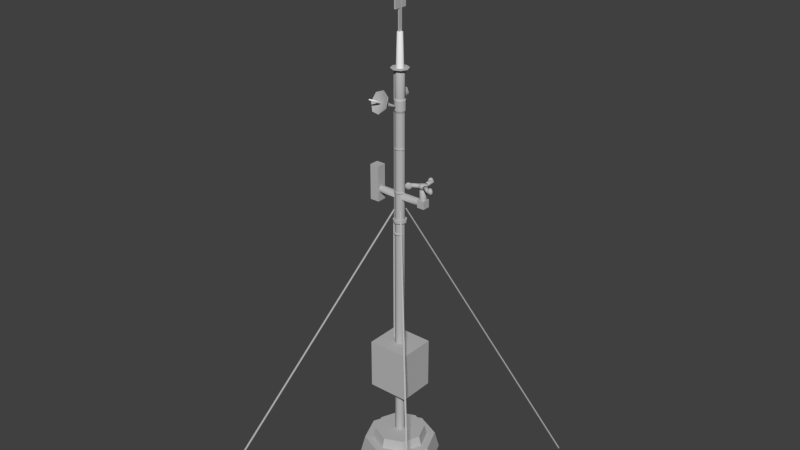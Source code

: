 # Source: weather_station.blend  (saved by Blender 2.75.0; exported with 4.5.12 LTS)
import bpy
from mathutils import Matrix  # noqa: F401  (used for matrix-valued properties, if any)

bpy.ops.wm.read_factory_settings(use_empty=True)
scene = bpy.context.scene
scene.name = 'Scene'

# ---- collections
col_collection_1 = bpy.data.collections.new('Collection 1'); scene.collection.children.link(col_collection_1)

# ---- materials (node trees are filled in below, after node groups)
mat_metal_pipe_1 = bpy.data.materials.new('metal_pipe_1')
mat_metal_pipe_1.alpha_threshold = 0.0
mat_metal_pipe_1.use_transparent_shadow = False
mat_metal_pipe_1.diffuse_color = (0.4869, 0.4869, 0.4869, 1.0)
mat_metal_pipe_1.specular_color = (0.3588, 0.3588, 0.3588)
mat_metal_pipe_1.roughness = 0.5
mat_metal_pipe_1.specular_intensity = 0.2133
mat_brickwall = bpy.data.materials.new('brickwall')
mat_brickwall.alpha_threshold = 0.0
mat_brickwall.use_transparent_shadow = False
mat_brickwall.diffuse_color = (0.1523, 0.1523, 0.1523, 1.0)
mat_brickwall.specular_color = (0.3588, 0.3588, 0.3588)
mat_brickwall.roughness = 0.5
mat_brickwall.specular_intensity = 0.2133
mat_metal_plates = bpy.data.materials.new('metal_plates')
mat_metal_plates.alpha_threshold = 0.0
mat_metal_plates.use_transparent_shadow = False
mat_metal_plates.diffuse_color = (0.4869, 0.4869, 0.4869, 1.0)
mat_metal_plates.specular_color = (0.3588, 0.3588, 0.3588)
mat_metal_plates.roughness = 0.5
mat_metal_plates.specular_intensity = 0.2133
mat_concrete = bpy.data.materials.new('concrete')
mat_concrete.alpha_threshold = 0.0
mat_concrete.use_transparent_shadow = False
mat_concrete.diffuse_color = (0.7874, 0.7874, 0.7874, 1.0)
mat_concrete.specular_color = (0.814, 0.814, 0.814)
mat_concrete.roughness = 0.5
mat_concrete.specular_intensity = 0.2133
mat_metal_orange = bpy.data.materials.new('metal_orange')
mat_metal_orange.alpha_threshold = 0.0
mat_metal_orange.use_transparent_shadow = False
mat_metal_orange.diffuse_color = (0.4869, 0.4869, 0.4869, 1.0)
mat_metal_orange.specular_color = (0.3588, 0.3588, 0.3588)
mat_metal_orange.roughness = 0.5
mat_metal_orange.specular_intensity = 0.2133
mat_dirty_metal = bpy.data.materials.new('dirty_metal')
mat_dirty_metal.alpha_threshold = 0.0
mat_dirty_metal.use_transparent_shadow = False
mat_dirty_metal.diffuse_color = (0.4869, 0.4869, 0.4869, 1.0)
mat_dirty_metal.specular_color = (0.3588, 0.3588, 0.3588)
mat_dirty_metal.roughness = 0.5
mat_dirty_metal.specular_intensity = 0.2133
mat_metal2 = bpy.data.materials.new('metal2')
mat_metal2.alpha_threshold = 0.0
mat_metal2.use_transparent_shadow = False
mat_metal2.diffuse_color = (0.4869, 0.4869, 0.4869, 1.0)
mat_metal2.specular_color = (0.3588, 0.3588, 0.3588)
mat_metal2.roughness = 0.5
mat_metal2.specular_intensity = 0.2133
mat_scratchy_metal = bpy.data.materials.new('scratchy_metal')
mat_scratchy_metal.alpha_threshold = 0.0
mat_scratchy_metal.use_transparent_shadow = False
mat_scratchy_metal.diffuse_color = (0.4869, 0.4869, 0.4869, 1.0)
mat_scratchy_metal.specular_color = (0.448, 0.448, 0.448)
mat_scratchy_metal.roughness = 0.5
mat_scratchy_metal.specular_intensity = 0.2133
mat_container_1 = bpy.data.materials.new('container_1')
mat_container_1.alpha_threshold = 0.0
mat_container_1.use_transparent_shadow = False
mat_container_1.roughness = 0.5
mat_brushed_metal_1 = bpy.data.materials.new('brushed_metal_1')
mat_brushed_metal_1.alpha_threshold = 0.0
mat_brushed_metal_1.use_transparent_shadow = False
mat_brushed_metal_1.diffuse_color = (0.4869, 0.4869, 0.4869, 1.0)
mat_brushed_metal_1.specular_color = (0.3588, 0.3588, 0.3588)
mat_brushed_metal_1.roughness = 0.5
mat_brushed_metal_1.specular_intensity = 0.2133
mat_brushed_metal_2 = bpy.data.materials.new('brushed_metal_2')
mat_brushed_metal_2.alpha_threshold = 0.0
mat_brushed_metal_2.use_transparent_shadow = False
mat_brushed_metal_2.diffuse_color = (0.4869, 0.4869, 0.4869, 1.0)
mat_brushed_metal_2.specular_color = (0.5555, 0.814, 0.7215)
mat_brushed_metal_2.roughness = 0.5
mat_brushed_metal_2.specular_intensity = 0.5096
mat_thing_2 = bpy.data.materials.new('thing_2')
mat_thing_2.alpha_threshold = 0.0
mat_thing_2.use_transparent_shadow = False
mat_thing_2.diffuse_color = (0.855, 0.855, 0.855, 1.0)
mat_thing_2.roughness = 0.5
mat_thing_2.specular_intensity = 0.766

# ---- material node trees

# ---- world
world_world = bpy.data.worlds.new('World'); scene.world = world_world
world_world.color = (0.05088, 0.05088, 0.05088)
world_world.use_sun_shadow = False
world_world.sun_shadow_jitter_overblur = 0.0
world_world.cycles.sampling_method = 'MANUAL'
world_world.cycles.sample_map_resolution = 256

# ---- meshes
me_cylinder_003 = bpy.data.meshes.new('Cylinder.003')
me_cylinder_003.from_pydata([(0.8401, -0.7443, -1.472), (0.8401, -0.7443, 1.472), (-0.8401, -0.7443, -1.472), (-0.8401, -0.7443, 1.472), (0.8401, 0.7443, -1.472), (0.8401, 0.7443, 1.472), (-0.8401, 0.7443, -1.472), (-0.8401, 0.7443, 1.472)], [], [(1, 3, 2, 0), (3, 7, 6, 2), (7, 5, 4, 6), (5, 1, 0, 4), (0, 2, 6, 4), (5, 7, 3, 1)])
_uv = me_cylinder_003.uv_layers.new(name='UVMap')
_uv.uv.foreach_set('vector', [0.1992, 0.7408, 0.06515, 0.7408, 0.06515, 0.5058, 0.1992, 0.5058, 0.4649, 0.9979, 0.2871, 0.9979, 0.2871, 0.7557, 0.4649, 0.7557, 0.06515, 0.7408, 0.1992, 0.7408, 0.1992, 0.5058, 0.06515, 0.5058, 0.4649, 0.9979, 0.2871, 0.9979, 0.2871, 0.7557, 0.4649, 0.7557, 0.2333, 0.5317, 0.03248, 0.5317, 0.03248, 0.7097, 0.2333, 0.7097, 0.2199, 0.7, 0.04788, 0.7, 0.04788, 0.5475, 0.2199, 0.5475])
me_cylinder_003.materials.append(mat_metal_pipe_1)
me_cylinder_003.materials.append(mat_brickwall)
me_cylinder_003.materials.append(mat_metal_plates)
me_cylinder_003.materials.append(mat_concrete)
me_cylinder_003.materials.append(mat_metal_orange)
me_cylinder_003.materials.append(mat_dirty_metal)
me_cylinder_003.materials.append(mat_metal2)
me_cylinder_003.materials.append(mat_scratchy_metal)
me_cylinder_003.materials.append(mat_container_1)
me_cylinder_003.materials.append(mat_brushed_metal_1)
me_cylinder_003.materials.append(mat_brushed_metal_2)
me_cylinder_003.materials.append(mat_thing_2)
me_cylinder_003.use_remesh_preserve_volume = False
me_cylinder_003.use_remesh_preserve_attributes = False
me_cylinder_003.use_mirror_vertex_groups = False
me_cylinder_003.update()
me_cylinder_002 = bpy.data.meshes.new('Cylinder.002')
me_cylinder_002.from_pydata([(-0.01239, 0.02826, 0.01238), (-0.01239, 0.09455, 0.01238), (-0.01619, 0.02826, 0.006698), (-0.01619, 0.09455, 0.006698), (-0.01752, 0.02826, -6.482e-06), (-0.01752, 0.09455, -6.482e-06), (-0.01619, 0.02826, -0.006711), (-0.01619, 0.09455, -0.006711), (-0.01239, 0.02826, -0.0124), (-0.01239, 0.09455, -0.0124), (-0.006705, 0.02826, -0.01619), (-0.006705, 0.09455, -0.01619), (3.523e-08, 0.02826, -0.01753), (3.523e-08, 0.09455, -0.01753), (0.006705, 0.02826, -0.01619), (0.006705, 0.09455, -0.01619), (0.01239, 0.02826, -0.0124), (0.01239, 0.09455, -0.0124), (0.01619, 0.02826, -0.006711), (0.01619, 0.09455, -0.006711), (0.01752, 0.02826, -6.482e-06), (0.01752, 0.09455, -6.482e-06), (0.01619, 0.02826, 0.006698), (0.01619, 0.09455, 0.006698), (0.01239, 0.02826, 0.01238), (0.01239, 0.09455, 0.01238), (0.006705, 0.02826, 0.01618), (0.006705, 0.09455, 0.01618), (3.523e-08, 0.02826, 0.01751), (3.523e-08, 0.09455, 0.01751), (-0.006705, 0.09455, 0.01618), (-0.006705, 0.02826, 0.01618), (-0.009888, 0.1398, -6.2e-06), (-0.009888, 0.1377, -0.0105), (-0.009888, 0.1317, -0.0194), (-0.009888, 0.1228, -0.02535), (-0.009888, 0.1123, -0.02743), (-0.009888, 0.1018, -0.02535), (0.01754, 0.1123, -6.2e-06), (-0.009888, 0.09295, -0.0194), (-0.009888, 0.087, -0.0105), (-0.009888, 0.08491, -6.2e-06), (-0.009888, 0.087, 0.01049), (-0.009888, 0.09295, 0.01939), (-0.009888, 0.1018, 0.02533), (-0.009888, 0.1123, 0.02742), (-0.009888, 0.1228, 0.02533), (-0.009888, 0.1317, 0.01939), (-0.009888, 0.1377, 0.01049), (-0.02463, 0.1398, -6.2e-06), (-0.02463, 0.1377, -0.0105), (-0.02463, 0.1317, -0.0194), (-0.02463, 0.1228, -0.02535), (-0.02463, 0.1123, -0.02743), (-0.02463, 0.1018, -0.02535), (-0.02463, 0.09295, -0.0194), (-0.02463, 0.087, -0.0105), (-0.02463, 0.08491, -6.2e-06), (-0.02463, 0.087, 0.01049), (-0.02463, 0.09295, 0.01939), (-0.02463, 0.1018, 0.02533), (-0.02463, 0.1123, 0.02742), (-0.02463, 0.1228, 0.02533), (-0.02463, 0.1317, 0.01939), (-0.02463, 0.1377, 0.01049), (0.01754, 0.1123, -6.2e-06), (0.01754, 0.1123, -6.2e-06), (0.01754, 0.1123, -6.2e-06), (0.01754, 0.1123, -6.2e-06), (0.01754, 0.1123, -6.2e-06), (0.01754, 0.1123, -6.2e-06), (0.01754, 0.1123, -6.2e-06), (0.01754, 0.1123, -6.2e-06), (0.01754, 0.1123, -6.2e-06), (0.01754, 0.1123, -6.2e-06), (0.01754, 0.1123, -6.2e-06), (0.01754, 0.1123, -6.2e-06), (0.01754, 0.1123, -6.2e-06), (0.01754, 0.1123, -6.2e-06), (0.01754, 0.1123, -6.2e-06), (0.01754, 0.1123, -6.2e-06), (-0.01043, 0.1136, -6.217e-06), (-0.01043, 0.1135, -0.0005056), (-0.01043, 0.1133, -0.0009289), (-0.01043, 0.1128, -0.001212), (-0.01043, 0.1123, -0.001311), (-0.01043, 0.1118, -0.001212), (-0.01043, 0.1114, -0.0009289), (-0.01043, 0.1111, -0.0005056), (-0.01043, 0.111, -6.217e-06), (-0.01043, 0.1111, 0.0004931), (-0.01043, 0.1114, 0.0009164), (-0.01043, 0.1118, 0.001199), (-0.01043, 0.1123, 0.001299), (-0.01043, 0.1128, 0.001199), (-0.01043, 0.1133, 0.0009164), (-0.01043, 0.1135, 0.0004931), (0.03066, -0.003493, 0.01238), (0.08797, -0.03681, 0.01238), (0.03257, -0.0002091, 0.006698), (0.08988, -0.03352, 0.006698), (0.03324, 0.0009439, -6.482e-06), (0.09055, -0.03237, -6.482e-06), (0.03257, -0.0002091, -0.006711), (0.08988, -0.03352, -0.006711), (0.03066, -0.003493, -0.0124), (0.08797, -0.03681, -0.0124), (0.0278, -0.008407, -0.01619), (0.08511, -0.04172, -0.01619), (0.02443, -0.0142, -0.01753), (0.08174, -0.04752, -0.01753), (0.02106, -0.02, -0.01619), (0.07837, -0.05331, -0.01619), (0.01821, -0.02491, -0.0124), (0.07552, -0.05823, -0.0124), (0.0163, -0.0282, -0.006711), (0.07361, -0.06151, -0.006711), (0.01563, -0.02935, -6.482e-06), (0.07294, -0.06267, -6.482e-06), (0.0163, -0.0282, 0.006698), (0.07361, -0.06151, 0.006698), (0.01821, -0.02491, 0.01238), (0.07552, -0.05823, 0.01238), (0.02106, -0.02, 0.01618), (0.07837, -0.05331, 0.01618), (0.02443, -0.0142, 0.01751), (0.08174, -0.04752, 0.01751), (0.08511, -0.04172, 0.01618), (0.0278, -0.008407, 0.01618), (0.1258, -0.06169, -6.2e-06), (0.124, -0.06065, -0.0105), (0.1189, -0.05766, -0.0194), (0.1112, -0.05319, -0.02535), (0.1021, -0.04791, -0.02743), (0.09302, -0.04264, -0.02535), (0.08831, -0.07162, -6.2e-06), (0.08533, -0.03816, -0.0194), (0.08019, -0.03518, -0.0105), (0.07838, -0.03413, -6.2e-06), (0.08019, -0.03518, 0.01049), (0.08533, -0.03816, 0.01939), (0.09302, -0.04264, 0.02533), (0.1021, -0.04791, 0.02742), (0.1112, -0.05319, 0.02533), (0.1189, -0.05766, 0.01939), (0.124, -0.06065, 0.01049), (0.1332, -0.04895, -6.2e-06), (0.1314, -0.0479, -0.0105), (0.1263, -0.04491, -0.0194), (0.1186, -0.04044, -0.02535), (0.1095, -0.03516, -0.02743), (0.1004, -0.02989, -0.02535), (0.09274, -0.02541, -0.0194), (0.0876, -0.02243, -0.0105), (0.08579, -0.02138, -6.2e-06), (0.0876, -0.02243, 0.01049), (0.09274, -0.02541, 0.01939), (0.1004, -0.02989, 0.02533), (0.1095, -0.03516, 0.02742), (0.1186, -0.04044, 0.02533), (0.1263, -0.04491, 0.01939), (0.1314, -0.0479, 0.01049), (0.08831, -0.07162, -6.2e-06), (0.08831, -0.07162, -6.2e-06), (0.08831, -0.07162, -6.2e-06), (0.08831, -0.07162, -6.2e-06), (0.08831, -0.07162, -6.2e-06), (0.08831, -0.07162, -6.2e-06), (0.08831, -0.07162, -6.2e-06), (0.08831, -0.07162, -6.2e-06), (0.08831, -0.07162, -6.2e-06), (0.08831, -0.07162, -6.2e-06), (0.08831, -0.07162, -6.2e-06), (0.08831, -0.07162, -6.2e-06), (0.08831, -0.07162, -6.2e-06), (0.08831, -0.07162, -6.2e-06), (0.08831, -0.07162, -6.2e-06), (0.08831, -0.07162, -6.2e-06), (0.1035, -0.0481, -6.217e-06), (0.1034, -0.04805, -0.0005056), (0.1032, -0.04791, -0.0009289), (0.1028, -0.04769, -0.001212), (0.1024, -0.04744, -0.001311), (0.1019, -0.04719, -0.001212), (0.1016, -0.04698, -0.0009289), (0.1013, -0.04684, -0.0005056), (0.1012, -0.04679, -6.217e-06), (0.1013, -0.04684, 0.0004931), (0.1016, -0.04698, 0.0009164), (0.1019, -0.04719, 0.001199), (0.1024, -0.04744, 0.001299), (0.1028, -0.04769, 0.001199), (0.1032, -0.04791, 0.0009164), (0.1034, -0.04805, 0.0004931), (-0.01843, -0.02475, 0.01238), (-0.07603, -0.05755, 0.01238), (-0.01655, -0.02805, 0.006698), (-0.07415, -0.06085, 0.006698), (-0.01589, -0.02921, -6.482e-06), (-0.07349, -0.06201, -6.482e-06), (-0.01655, -0.02805, -0.006711), (-0.07415, -0.06085, -0.006711), (-0.01843, -0.02475, -0.0124), (-0.07603, -0.05755, -0.0124), (-0.02124, -0.01981, -0.01619), (-0.07885, -0.05261, -0.01619), (-0.02456, -0.01398, -0.01753), (-0.08216, -0.04679, -0.01753), (-0.02788, -0.008158, -0.01619), (-0.08548, -0.04096, -0.01619), (-0.03069, -0.003219, -0.0124), (-0.08829, -0.03602, -0.0124), (-0.03257, 8.134e-05, -0.006711), (-0.09017, -0.03272, -0.006711), (-0.03323, 0.00124, -6.482e-06), (-0.09083, -0.03156, -6.482e-06), (-0.03257, 8.133e-05, 0.006698), (-0.09017, -0.03272, 0.006698), (-0.03069, -0.003219, 0.01238), (-0.08829, -0.03602, 0.01238), (-0.02788, -0.008158, 0.01618), (-0.08548, -0.04096, 0.01618), (-0.02456, -0.01398, 0.01751), (-0.08216, -0.04679, 0.01751), (-0.07885, -0.05261, 0.01618), (-0.02124, -0.01981, 0.01618), (-0.1166, -0.07776, -6.2e-06), (-0.1147, -0.07672, -0.0105), (-0.1096, -0.07378, -0.0194), (-0.1019, -0.06938, -0.02535), (-0.09273, -0.06418, -0.02743), (-0.08361, -0.05899, -0.02535), (-0.1063, -0.04035, -6.2e-06), (-0.07588, -0.05459, -0.0194), (-0.07071, -0.05164, -0.0105), (-0.0689, -0.05061, -6.2e-06), (-0.07071, -0.05164, 0.01049), (-0.07588, -0.05459, 0.01939), (-0.08361, -0.05899, 0.02533), (-0.09273, -0.06418, 0.02742), (-0.1019, -0.06938, 0.02533), (-0.1096, -0.07378, 0.01939), (-0.1147, -0.07672, 0.01049), (-0.1093, -0.09057, -6.2e-06), (-0.1075, -0.08954, -0.0105), (-0.1023, -0.0866, -0.0194), (-0.09455, -0.08219, -0.02535), (-0.08543, -0.077, -0.02743), (-0.07631, -0.0718, -0.02535), (-0.06858, -0.0674, -0.0194), (-0.06341, -0.06446, -0.0105), (-0.0616, -0.06343, -6.2e-06), (-0.06341, -0.06446, 0.01049), (-0.06858, -0.0674, 0.01939), (-0.07631, -0.0718, 0.02533), (-0.08543, -0.077, 0.02742), (-0.09455, -0.08219, 0.02533), (-0.1023, -0.0866, 0.01939), (-0.1075, -0.08954, 0.01049), (-0.1063, -0.04035, -6.2e-06), (-0.1063, -0.04035, -6.2e-06), (-0.1063, -0.04035, -6.2e-06), (-0.1063, -0.04035, -6.2e-06), (-0.1063, -0.04035, -6.2e-06), (-0.1063, -0.04035, -6.2e-06), (-0.1063, -0.04035, -6.2e-06), (-0.1063, -0.04035, -6.2e-06), (-0.1063, -0.04035, -6.2e-06), (-0.1063, -0.04035, -6.2e-06), (-0.1063, -0.04035, -6.2e-06), (-0.1063, -0.04035, -6.2e-06), (-0.1063, -0.04035, -6.2e-06), (-0.1063, -0.04035, -6.2e-06), (-0.1063, -0.04035, -6.2e-06), (-0.1063, -0.04035, -6.2e-06), (-0.09359, -0.0653, -6.217e-06), (-0.09351, -0.06525, -0.0005056), (-0.09326, -0.06511, -0.0009289), (-0.09289, -0.0649, -0.001212), (-0.09246, -0.06466, -0.001311), (-0.09203, -0.06441, -0.001212), (-0.09166, -0.0642, -0.0009289), (-0.09141, -0.06406, -0.0005056), (-0.09133, -0.06401, -6.217e-06), (-0.09141, -0.06406, 0.0004931), (-0.09166, -0.0642, 0.0009164), (-0.09203, -0.06441, 0.001199), (-0.09246, -0.06466, 0.001299), (-0.09289, -0.0649, 0.001199), (-0.09326, -0.06511, 0.0009164), (-0.09351, -0.06525, 0.0004931), (0.0, 0.03491, -0.0184), (0.0, 0.03491, 0.0184), (0.01336, 0.03225, -0.0184), (0.01336, 0.03225, 0.0184), (0.02469, 0.02469, -0.0184), (0.02469, 0.02469, 0.0184), (0.03225, 0.01336, -0.0184), (0.03225, 0.01336, 0.0184), (0.03491, 2.292e-08, -0.0184), (0.03491, 2.292e-08, 0.0184), (0.03225, -0.01336, -0.0184), (0.03225, -0.01336, 0.0184), (0.02469, -0.02469, -0.0184), (0.02469, -0.02469, 0.0184), (0.01336, -0.03225, -0.0184), (0.01336, -0.03225, 0.0184), (0.0, -0.03491, -0.0184), (0.0, -0.03491, 0.0184), (-0.01336, -0.03225, -0.0184), (-0.01336, -0.03225, 0.0184), (-0.02469, -0.02469, -0.0184), (-0.02469, -0.02469, 0.0184), (-0.03225, -0.01336, -0.0184), (-0.03225, -0.01336, 0.0184), (-0.03491, 2.487e-08, -0.0184), (-0.03491, 2.487e-08, 0.0184), (-0.03225, 0.01336, -0.0184), (-0.03225, 0.01336, 0.0184), (-0.02469, 0.02469, -0.0184), (-0.02469, 0.02469, 0.0184), (-0.01336, 0.03225, -0.0184), (-0.01336, 0.03225, 0.0184)], [], [(19, 18, 16, 17), (21, 20, 18, 19), (23, 22, 20, 21), (25, 24, 22, 23), (27, 26, 24, 25), (29, 28, 26, 27), (17, 16, 14, 15), (15, 14, 12, 13), (13, 12, 10, 11), (11, 10, 8, 9), (9, 8, 6, 7), (7, 6, 4, 5), (5, 4, 2, 3), (3, 2, 0, 1), (30, 31, 28, 29), (5, 3, 78, 77), (1, 0, 31, 30), (16, 18, 20, 22, 24, 26, 28, 31, 0, 2, 4, 6, 8, 10, 12, 14), (47, 38, 48), (32, 38, 33), (46, 38, 47), (45, 38, 46), (44, 38, 45), (43, 38, 44), (42, 38, 43), (41, 38, 42), (40, 38, 41), (39, 38, 40), (37, 38, 39), (36, 38, 37), (35, 38, 36), (34, 38, 35), (48, 38, 32), (33, 38, 34), (39, 40, 56, 55), (58, 59, 91, 90), (35, 36, 53, 52), (43, 44, 60, 59), (32, 33, 50, 49), (47, 48, 64, 63), (40, 41, 57, 56), (48, 32, 49, 64), (36, 37, 54, 53), (44, 45, 61, 60), (33, 34, 51, 50), (41, 42, 58, 57), (45, 46, 62, 61), (37, 39, 55, 54), (34, 35, 52, 51), (42, 43, 59, 58), (46, 47, 63, 62), (69, 68, 67, 65, 66, 75, 76, 77, 78, 79, 80, 74, 73, 72, 71, 70), (17, 15, 67, 68), (27, 25, 72, 73), (9, 7, 76, 75), (30, 29, 74, 80), (13, 11, 66, 65), (23, 21, 70, 71), (3, 1, 79, 78), (19, 17, 68, 69), (7, 5, 77, 76), (29, 27, 73, 74), (15, 13, 65, 67), (25, 23, 71, 72), (11, 9, 75, 66), (1, 30, 80, 79), (21, 19, 69, 70), (81, 82, 83, 84, 85, 86, 87, 88, 89, 90, 91, 92, 93, 94, 95, 96), (51, 52, 84, 83), (59, 60, 92, 91), (52, 53, 85, 84), (60, 61, 93, 92), (53, 54, 86, 85), (61, 62, 94, 93), (54, 55, 87, 86), (62, 63, 95, 94), (55, 56, 88, 87), (63, 64, 96, 95), (56, 57, 89, 88), (49, 50, 82, 81), (64, 49, 81, 96), (57, 58, 90, 89), (50, 51, 83, 82), (116, 115, 113, 114), (118, 117, 115, 116), (120, 119, 117, 118), (122, 121, 119, 120), (124, 123, 121, 122), (126, 125, 123, 124), (114, 113, 111, 112), (112, 111, 109, 110), (110, 109, 107, 108), (108, 107, 105, 106), (106, 105, 103, 104), (104, 103, 101, 102), (102, 101, 99, 100), (100, 99, 97, 98), (127, 128, 125, 126), (102, 100, 175, 174), (98, 97, 128, 127), (113, 115, 117, 119, 121, 123, 125, 128, 97, 99, 101, 103, 105, 107, 109, 111), (144, 135, 145), (129, 135, 130), (143, 135, 144), (142, 135, 143), (141, 135, 142), (140, 135, 141), (139, 135, 140), (138, 135, 139), (137, 135, 138), (136, 135, 137), (134, 135, 136), (133, 135, 134), (132, 135, 133), (131, 135, 132), (145, 135, 129), (130, 135, 131), (136, 137, 153, 152), (155, 156, 188, 187), (132, 133, 150, 149), (140, 141, 157, 156), (129, 130, 147, 146), (144, 145, 161, 160), (137, 138, 154, 153), (145, 129, 146, 161), (133, 134, 151, 150), (141, 142, 158, 157), (130, 131, 148, 147), (138, 139, 155, 154), (142, 143, 159, 158), (134, 136, 152, 151), (131, 132, 149, 148), (139, 140, 156, 155), (143, 144, 160, 159), (166, 165, 164, 162, 163, 172, 173, 174, 175, 176, 177, 171, 170, 169, 168, 167), (114, 112, 164, 165), (124, 122, 169, 170), (106, 104, 173, 172), (127, 126, 171, 177), (110, 108, 163, 162), (120, 118, 167, 168), (100, 98, 176, 175), (116, 114, 165, 166), (104, 102, 174, 173), (126, 124, 170, 171), (112, 110, 162, 164), (122, 120, 168, 169), (108, 106, 172, 163), (98, 127, 177, 176), (118, 116, 166, 167), (178, 179, 180, 181, 182, 183, 184, 185, 186, 187, 188, 189, 190, 191, 192, 193), (148, 149, 181, 180), (156, 157, 189, 188), (149, 150, 182, 181), (157, 158, 190, 189), (150, 151, 183, 182), (158, 159, 191, 190), (151, 152, 184, 183), (159, 160, 192, 191), (152, 153, 185, 184), (160, 161, 193, 192), (153, 154, 186, 185), (146, 147, 179, 178), (161, 146, 178, 193), (154, 155, 187, 186), (147, 148, 180, 179), (213, 212, 210, 211), (215, 214, 212, 213), (217, 216, 214, 215), (219, 218, 216, 217), (221, 220, 218, 219), (223, 222, 220, 221), (211, 210, 208, 209), (209, 208, 206, 207), (207, 206, 204, 205), (205, 204, 202, 203), (203, 202, 200, 201), (201, 200, 198, 199), (199, 198, 196, 197), (197, 196, 194, 195), (224, 225, 222, 223), (199, 197, 272, 271), (195, 194, 225, 224), (210, 212, 214, 216, 218, 220, 222, 225, 194, 196, 198, 200, 202, 204, 206, 208), (241, 232, 242), (226, 232, 227), (240, 232, 241), (239, 232, 240), (238, 232, 239), (237, 232, 238), (236, 232, 237), (235, 232, 236), (234, 232, 235), (233, 232, 234), (231, 232, 233), (230, 232, 231), (229, 232, 230), (228, 232, 229), (242, 232, 226), (227, 232, 228), (233, 234, 250, 249), (252, 253, 285, 284), (229, 230, 247, 246), (237, 238, 254, 253), (226, 227, 244, 243), (241, 242, 258, 257), (234, 235, 251, 250), (242, 226, 243, 258), (230, 231, 248, 247), (238, 239, 255, 254), (227, 228, 245, 244), (235, 236, 252, 251), (239, 240, 256, 255), (231, 233, 249, 248), (228, 229, 246, 245), (236, 237, 253, 252), (240, 241, 257, 256), (263, 262, 261, 259, 260, 269, 270, 271, 272, 273, 274, 268, 267, 266, 265, 264), (211, 209, 261, 262), (221, 219, 266, 267), (203, 201, 270, 269), (224, 223, 268, 274), (207, 205, 260, 259), (217, 215, 264, 265), (197, 195, 273, 272), (213, 211, 262, 263), (201, 199, 271, 270), (223, 221, 267, 268), (209, 207, 259, 261), (219, 217, 265, 266), (205, 203, 269, 260), (195, 224, 274, 273), (215, 213, 263, 264), (275, 276, 277, 278, 279, 280, 281, 282, 283, 284, 285, 286, 287, 288, 289, 290), (245, 246, 278, 277), (253, 254, 286, 285), (246, 247, 279, 278), (254, 255, 287, 286), (247, 248, 280, 279), (255, 256, 288, 287), (248, 249, 281, 280), (256, 257, 289, 288), (249, 250, 282, 281), (257, 258, 290, 289), (250, 251, 283, 282), (243, 244, 276, 275), (258, 243, 275, 290), (251, 252, 284, 283), (244, 245, 277, 276), (311, 312, 314, 313), (309, 310, 312, 311), (299, 300, 302, 301), (307, 308, 310, 309), (297, 298, 300, 299), (305, 306, 308, 307), (295, 296, 298, 297), (303, 304, 306, 305), (293, 294, 296, 295), (301, 302, 304, 303), (291, 292, 294, 293), (313, 314, 316, 315), (315, 316, 318, 317), (317, 318, 320, 319), (321, 322, 292, 291), (291, 293, 295, 297, 299, 301, 303, 305, 307, 309, 311, 313, 315, 317, 319, 321), (319, 320, 322, 321), (294, 292, 322, 320, 318, 316, 314, 312, 310, 308, 306, 304, 302, 300, 298, 296)])
me_cylinder_002.polygons.foreach_set('use_smooth', [True] * 267)
_uv = me_cylinder_002.uv_layers.new(name='UVMap')
_uv.uv.foreach_set('vector', [0.0, 0.0, 0.0, 0.0, 0.0, 0.0, 0.0, 0.0, 0.0, 0.0, 0.0, 0.0, 0.0, 0.0, 0.0, 0.0, 0.0, 0.0, 0.0, 0.0, 0.0, 0.0, 0.0, 0.0, 0.0, 0.0, 0.0, 0.0, 0.0, 0.0, 0.0, 0.0, 0.0, 0.0, 0.0, 0.0, 0.0, 0.0, 0.0, 0.0, 0.0, 0.0, 0.0, 0.0, 0.0, 0.0, 0.0, 0.0, 0.0, 0.0, 0.0, 0.0, 0.0, 0.0, 0.0, 0.0, 0.0, 0.0, 0.0, 0.0, 0.0, 0.0, 0.0, 0.0, 0.0, 0.0, 0.0, 0.0, 0.0, 0.0, 0.0, 0.0, 0.0, 0.0, 0.0, 0.0, 0.0, 0.0, 0.0, 0.0, 0.0, 0.0, 0.0, 0.0, 0.0, 0.0, 0.0, 0.0, 0.0, 0.0, 0.0, 0.0, 0.0, 0.0, 0.0, 0.0, 0.0, 0.0, 0.0, 0.0, 0.0, 0.0, 0.0, 0.0, 0.0, 0.0, 0.0, 0.0, 0.0, 0.0, 0.0, 0.0, 0.0, 0.0, 0.0, 0.0, 0.0, 0.0, 0.0, 0.0, 0.0, 0.0, 0.0, 0.0, 0.0, 0.0, 0.0, 0.0, 0.0, 0.0, 0.0, 0.0, 0.0, 0.0, 0.0, 0.0, 0.0, 0.0, 0.0, 0.0, 0.0, 0.0, 0.0, 0.0, 0.0, 0.0, 0.0, 0.0, 0.0, 0.0, 0.0, 0.0, 0.0, 0.0, 0.0, 0.0, 0.0, 0.0, 0.0, 0.0, 0.0, 0.0, 0.0, 0.0, 0.0, 0.0, 0.0, 0.0, 0.0, 0.0, 0.0, 0.0, 0.0, 0.0, 0.0, 0.0, 0.0, 0.0, 0.0, 0.0, 0.0, 0.0, 0.0, 0.0, 0.0, 0.0, 0.0, 0.0, 0.0, 0.0, 0.0, 0.0, 0.0, 0.0, 0.0, 0.0, 0.0, 0.0, 0.0, 0.0, 0.0, 0.0, 0.0, 0.0, 0.0, 0.0, 0.0, 0.0, 0.0, 0.0, 0.0, 0.0, 0.0, 0.0, 0.0, 0.0, 0.0, 0.0, 0.0, 0.0, 0.0, 0.0, 0.0, 0.0, 0.0, 0.0, 0.0, 0.0, 0.0, 0.0, 0.0, 0.0, 0.0, 0.0, 0.0, 0.0, 0.0, 0.0, 0.0, 0.0, 0.0, 0.0, 0.0, 0.0, 0.0, 0.0, 0.0, 0.0, 0.0, 0.0, 0.0, 0.0, 0.0, 0.0, 0.0, 0.0, 0.0, 0.0, 0.0, 0.0, 0.0, 0.0, 0.0, 0.0, 0.0, 0.0, 0.0, 0.0, 0.0, 0.0, 0.0, 0.0, 0.0, 0.0, 0.0, 0.0, 0.0, 0.0, 0.0, 0.0, 0.0, 0.0, 0.0, 0.0, 0.0, 0.0, 0.0, 0.0, 0.0, 0.0, 0.0, 0.0, 0.0, 0.0, 0.0, 0.0, 0.0, 0.0, 0.0, 0.0, 0.0, 0.0, 0.0, 0.0, 0.0, 0.0, 0.0, 0.0, 0.0, 0.0, 0.0, 0.0, 0.0, 0.0, 0.0, 0.0, 0.0, 0.0, 0.0, 0.0, 0.0, 0.0, 0.0, 0.0, 0.0, 0.0, 0.0, 0.0, 0.0, 0.0, 0.0, 0.0, 0.0, 0.0, 0.0, 0.0, 0.0, 0.0, 0.0, 0.0, 0.0, 0.0, 0.0, 0.0, 0.0, 0.0, 0.0, 0.0, 0.0, 0.0, 0.0, 0.0, 0.0, 0.0, 0.0, 0.0, 0.0, 0.0, 0.0, 0.0, 0.0, 0.0, 0.0, 0.0, 0.0, 0.0, 0.0, 0.0, 0.0, 0.0, 0.0, 0.0, 0.0, 0.0, 0.0, 0.0, 0.0, 0.0, 0.0, 0.0, 0.0, 0.0, 0.0, 0.0, 0.0, 0.0, 0.0, 0.0, 0.0, 0.0, 0.0, 0.0, 0.0, 0.0, 0.0, 0.0, 0.0, 0.0, 0.0, 0.0, 0.0, 0.0, 0.0, 0.0, 0.0, 0.0, 0.0, 0.0, 0.0, 0.0, 0.0, 0.0, 0.0, 0.0, 0.0, 0.0, 0.0, 0.0, 0.0, 0.0, 0.0, 0.0, 0.0, 0.0, 0.0, 0.0, 0.0, 0.0, 0.0, 0.0, 0.0, 0.0, 0.0, 0.0, 0.0, 0.0, 0.0, 0.0, 0.0, 0.0, 0.0, 0.0, 0.0, 0.0, 0.0, 0.0, 0.0, 0.0, 0.0, 0.0, 0.0, 0.0, 0.0, 0.0, 0.0, 0.0, 0.0, 0.0, 0.0, 0.0, 0.0, 0.0, 0.0, 0.0, 0.0, 0.0, 0.0, 0.0, 0.0, 0.0, 0.0, 0.0, 0.0, 0.0, 0.0, 0.0, 0.0, 0.0, 0.0, 0.0, 0.0, 0.0, 0.0, 0.0, 0.0, 0.0, 0.0, 0.0, 0.0, 0.0, 0.0, 0.0, 0.0, 0.0, 0.0, 0.0, 0.0, 0.0, 0.0, 0.0, 0.0, 0.0, 0.0, 0.0, 0.0, 0.0, 0.0, 0.0, 0.0, 0.0, 0.0, 0.0, 0.0, 0.0, 0.0, 0.0, 0.0, 0.0, 0.0, 0.0, 0.0, 0.0, 0.0, 0.0, 0.0, 0.0, 0.0, 0.0, 0.0, 0.0, 0.0, 0.0, 0.0, 0.0, 0.0, 0.0, 0.0, 0.0, 0.0, 0.0, 0.0, 0.0, 0.0, 0.0, 0.0, 0.0, 0.0, 0.0, 0.0, 0.0, 0.0, 0.0, 0.0, 0.0, 0.0, 0.0, 0.0, 0.0, 0.0, 0.0, 0.0, 0.0, 0.0, 0.0, 0.0, 0.0, 0.0, 0.0, 0.0, 0.0, 0.0, 0.0, 0.0, 0.0, 0.0, 0.0, 0.0, 0.0, 0.0, 0.0, 0.0, 0.0, 0.0, 0.0, 0.0, 0.0, 0.0, 0.0, 0.0, 0.0, 0.0, 0.0, 0.0, 0.0, 0.0, 0.0, 0.0, 0.0, 0.0, 0.0, 0.0, 0.0, 0.0, 0.0, 0.0, 0.0, 0.0, 0.0, 0.0, 0.0, 0.0, 0.0, 0.0, 0.0, 0.0, 0.0, 0.0, 0.0, 0.0, 0.0, 0.0, 0.0, 0.0, 0.0, 0.0, 0.0, 0.0, 0.0, 0.0, 0.0, 0.0, 0.0, 0.0, 0.0, 0.0, 0.0, 0.0, 0.0, 0.0, 0.0, 0.0, 0.0, 0.0, 0.0, 0.0, 0.0, 0.0, 0.0, 0.0, 0.0, 0.0, 0.0, 0.0, 0.0, 0.0, 0.0, 0.0, 0.0, 0.0, 0.0, 0.0, 0.0, 0.0, 0.0, 0.0, 0.0, 0.0, 0.0, 0.0, 0.0, 0.0, 0.0, 0.0, 0.0, 0.0, 0.0, 0.0, 0.0, 0.0, 0.0, 0.0, 0.0, 0.0, 0.0, 0.0, 0.0, 0.0, 0.0, 0.0, 0.0, 0.0, 0.0, 0.0, 0.0, 0.0, 0.0, 0.0, 0.0, 0.0, 0.0, 0.0, 0.0, 0.0, 0.0, 0.0, 0.0, 0.0, 0.0, 0.0, 0.0, 0.0, 0.0, 0.0, 0.0, 0.0, 0.0, 0.0, 0.0, 0.0, 0.0, 0.0, 0.0, 0.0, 0.0, 0.0, 0.0, 0.0, 0.0, 0.0, 0.0, 0.0, 0.0, 0.0, 0.0, 0.0, 0.0, 0.0, 0.0, 0.0, 0.0, 0.0, 0.0, 0.0, 0.0, 0.0, 0.0, 0.0, 0.0, 0.0, 0.0, 0.0, 0.0, 0.0, 0.0, 0.0, 0.0, 0.0, 0.0, 0.0, 0.0, 0.0, 0.0, 0.0, 0.0, 0.0, 0.0, 0.0, 0.0, 0.0, 0.0, 0.0, 0.0, 0.0, 0.0, 0.0, 0.0, 0.0, 0.0, 0.0, 0.0, 0.0, 0.0, 0.0, 0.0, 0.0, 0.0, 0.0, 0.0, 0.0, 0.0, 0.0, 0.0, 0.0, 0.0, 0.0, 0.0, 0.0, 0.0, 0.0, 0.0, 0.0, 0.0, 0.0, 0.0, 0.0, 0.0, 0.0, 0.0, 0.0, 0.0, 0.0, 0.0, 0.0, 0.0, 0.0, 0.0, 0.0, 0.0, 0.0, 0.0, 0.0, 0.0, 0.0, 0.0, 0.0, 0.0, 0.0, 0.0, 0.0, 0.0, 0.0, 0.0, 0.0, 0.0, 0.0, 0.0, 0.0, 0.0, 0.0, 0.0, 0.0, 0.0, 0.0, 0.0, 0.0, 0.0, 0.0, 0.0, 0.0, 0.0, 0.0, 0.0, 0.0, 0.0, 0.0, 0.0, 0.0, 0.0, 0.0, 0.0, 0.0, 0.0, 0.0, 0.0, 0.0, 0.0, 0.0, 0.0, 0.0, 0.0, 0.0, 0.0, 0.0, 0.0, 0.0, 0.0, 0.0, 0.0, 0.0, 0.0, 0.0, 0.0, 0.0, 0.0, 0.0, 0.0, 0.0, 0.0, 0.0, 0.0, 0.0, 0.0, 0.0, 0.0, 0.0, 0.0, 0.0, 0.0, 0.0, 0.0, 0.0, 0.0, 0.0, 0.0, 0.0, 0.0, 0.0, 0.0, 0.0, 0.0, 0.0, 0.0, 0.0, 0.0, 0.0, 0.0, 0.0, 0.0, 0.0, 0.0, 0.0, 0.0, 0.0, 0.0, 0.0, 0.0, 0.0, 0.0, 0.0, 0.0, 0.0, 0.0, 0.0, 0.0, 0.0, 0.0, 0.0, 0.0, 0.0, 0.0, 0.0, 0.0, 0.0, 0.0, 0.0, 0.0, 0.0, 0.0, 0.0, 0.0, 0.0, 0.0, 0.0, 0.0, 0.0, 0.0, 0.0, 0.0, 0.0, 0.0, 0.0, 0.0, 0.0, 0.0, 0.0, 0.0, 0.0, 0.0, 0.0, 0.0, 0.0, 0.0, 0.0, 0.0, 0.0, 0.0, 0.0, 0.0, 0.0, 0.0, 0.0, 0.0, 0.0, 0.0, 0.0, 0.0, 0.0, 0.0, 0.0, 0.0, 0.0, 0.0, 0.0, 0.0, 0.0, 0.0, 0.0, 0.0, 0.0, 0.0, 0.0, 0.0, 0.0, 0.0, 0.0, 0.0, 0.0, 0.0, 0.0, 0.0, 0.0, 0.0, 0.0, 0.0, 0.0, 0.0, 0.0, 0.0, 0.0, 0.0, 0.0, 0.0, 0.0, 0.0, 0.0, 0.0, 0.0, 0.0, 0.0, 0.0, 0.0, 0.0, 0.0, 0.0, 0.0, 0.0, 0.0, 0.0, 0.0, 0.0, 0.0, 0.0, 0.0, 0.0, 0.0, 0.0, 0.0, 0.0, 0.0, 0.0, 0.0, 0.0, 0.0, 0.0, 0.0, 0.0, 0.0, 0.0, 0.0, 0.0, 0.0, 0.0, 0.0, 0.0, 0.0, 0.0, 0.0, 0.0, 0.0, 0.0, 0.0, 0.0, 0.0, 0.0, 0.0, 0.0, 0.0, 0.0, 0.0, 0.0, 0.0, 0.0, 0.0, 0.0, 0.0, 0.0, 0.0, 0.0, 0.0, 0.0, 0.0, 0.0, 0.0, 0.0, 0.0, 0.0, 0.0, 0.0, 0.0, 0.0, 0.0, 0.0, 0.0, 0.0, 0.0, 0.0, 0.0, 0.0, 0.0, 0.0, 0.0, 0.0, 0.0, 0.0, 0.0, 0.0, 0.0, 0.0, 0.0, 0.0, 0.0, 0.0, 0.0, 0.0, 0.0, 0.0, 0.0, 0.0, 0.0, 0.0, 0.0, 0.0, 0.0, 0.0, 0.0, 0.0, 0.0, 0.0, 0.0, 0.0, 0.0, 0.0, 0.0, 0.0, 0.0, 0.0, 0.0, 0.0, 0.0, 0.0, 0.0, 0.0, 0.0, 0.0, 0.0, 0.0, 0.0, 0.0, 0.0, 0.0, 0.0, 0.0, 0.0, 0.0, 0.0, 0.0, 0.0, 0.0, 0.0, 0.0, 0.0, 0.0, 0.0, 0.0, 0.0, 0.0, 0.0, 0.0, 0.0, 0.0, 0.0, 0.0, 0.0, 0.0, 0.0, 0.0, 0.0, 0.0, 0.0, 0.0, 0.0, 0.0, 0.0, 0.0, 0.0, 0.0, 0.0, 0.0, 0.0, 0.0, 0.0, 0.0, 0.0, 0.0, 0.0, 0.0, 0.0, 0.0, 0.0, 0.0, 0.0, 0.0, 0.0, 0.0, 0.0, 0.0, 0.0, 0.0, 0.0, 0.0, 0.0, 0.0, 0.0, 0.0, 0.0, 0.0, 0.0, 0.0, 0.0, 0.0, 0.0, 0.0, 0.0, 0.0, 0.0, 0.0, 0.0, 0.0, 0.0, 0.0, 0.0, 0.0, 0.0, 0.0, 0.0, 0.0, 0.0, 0.0, 0.0, 0.0, 0.0, 0.0, 0.0, 0.0, 0.0, 0.0, 0.0, 0.0, 0.0, 0.0, 0.0, 0.0, 0.0, 0.0, 0.0, 0.0, 0.0, 0.0, 0.0, 0.0, 0.0, 0.0, 0.0, 0.0, 0.0, 0.0, 0.0, 0.0, 0.0, 0.0, 0.0, 0.0, 0.0, 0.0, 0.0, 0.0, 0.0, 0.0, 0.0, 0.0, 0.0, 0.0, 0.0, 0.0, 0.0, 0.0, 0.0, 0.0, 0.0, 0.0, 0.0, 0.0, 0.0, 0.0, 0.0, 0.0, 0.0, 0.0, 0.0, 0.0, 0.0, 0.0, 0.0, 0.0, 0.0, 0.0, 0.0, 0.0, 0.0, 0.0, 0.0, 0.0, 0.0, 0.0, 0.0, 0.0, 0.0, 0.0, 0.0, 0.0, 0.0, 0.0, 0.0, 0.0, 0.0, 0.0, 0.0, 0.0, 0.0, 0.0, 0.0, 0.0, 0.0, 0.0, 0.0, 0.0, 0.0, 0.0, 0.0, 0.0, 0.0, 0.0, 0.0, 0.0, 0.0, 0.0, 0.0, 0.0, 0.0, 0.0, 0.0, 0.0, 0.0, 0.0, 0.0, 0.0, 0.0, 0.0, 0.0, 0.0, 0.0, 0.0, 0.0, 0.0, 0.0, 0.0, 0.0, 0.0, 0.0, 0.0, 0.0, 0.0, 0.0, 0.0, 0.0, 0.0, 0.0, 0.0, 0.0, 0.0, 0.0, 0.0, 0.0, 0.0, 0.0, 0.0, 0.0, 0.0, 0.0, 0.0, 0.0, 0.0, 0.0, 0.0, 0.0, 0.0, 0.0, 0.0, 0.0, 0.0, 0.0, 0.0, 0.0, 0.0, 0.0, 0.0, 0.0, 0.0, 0.0, 0.0, 0.0, 0.0, 0.0, 0.0, 0.0, 0.0, 0.0, 0.0, 0.0, 0.0, 0.0, 0.0, 0.0, 0.0, 0.0, 0.0, 0.0, 0.0, 0.0, 0.0, 0.0, 0.0, 0.0, 0.0, 0.0, 0.0, 0.0, 0.0, 0.0, 0.0, 0.0, 0.0, 0.0, 0.0, 0.0, 0.0, 0.0, 0.0, 0.0, 0.0, 0.0, 0.0, 0.0, 0.0, 0.0, 0.0, 0.0, 0.0, 0.0, 0.0, 0.0, 0.0, 0.0, 0.0, 0.0, 0.0, 0.0, 0.0, 0.0, 0.0, 0.0, 0.0, 0.0, 0.0, 0.0, 0.0, 0.0, 0.0, 0.0, 0.0, 0.0, 0.0, 0.0, 0.0, 0.0, 0.0, 0.0, 0.0, 0.0, 0.0, 0.0, 0.0, 0.0, 0.0, 0.0, 0.0, 0.0, 0.0, 0.0, 0.0, 0.0, 0.0, 0.0, 0.0, 0.0, 0.0, 0.0, 0.0, 0.0, 0.0, 0.0, 0.0, 0.0, 0.0, 0.0, 0.0, 0.0, 0.0, 0.0, 0.0, 0.0, 0.0, 0.0, 0.0, 0.0, 0.0, 0.0, 0.0, 0.0, 0.0, 0.0, 0.0, 0.0, 0.0, 0.0, 0.0, 0.0, 0.0, 0.0, 0.0, 0.0, 0.0, 0.0, 0.0, 0.0, 0.0, 0.0, 0.0, 0.0, 0.0, 0.0, 0.0, 0.0, 0.0, 0.0, 0.0, 0.0, 0.0, 0.0, 0.0, 0.0, 0.0, 0.0, 0.0, 0.0, 0.0, 0.0, 0.0, 0.0, 0.0, 0.0, 0.0, 0.0, 0.0, 0.0, 0.0, 0.0, 0.0, 0.0, 0.0, 0.0, 0.0, 0.0, 0.0, 0.0, 0.0, 0.0, 0.0, 0.0, 0.0, 0.0, 0.0, 0.0, 0.0, 0.0, 0.0, 0.0, 0.0, 0.0, 0.0, 0.0, 0.0, 0.0, 0.0, 0.0, 0.0, 0.0, 0.0, 0.0, 0.0, 0.0, 0.0, 0.0, 0.0, 0.0, 0.0, 0.0, 0.0, 0.0, 0.0, 0.0, 0.0, 0.0, 0.0, 0.0, 0.0, 0.0, 0.0, 0.0, 0.0, 0.0, 0.0, 0.0, 0.0, 0.0, 0.0, 0.0, 0.0, 0.0, 0.0, 0.0, 0.0, 0.0, 0.0, 0.0, 0.0, 0.0, 0.0, 0.0, 0.0, 0.0, 0.0, 0.0, 0.0, 0.0, 0.0, 0.0, 0.0, 0.0, 0.0, 0.0, 0.0, 0.0, 0.0, 0.0, 0.0, 0.0, 0.0, 0.0, 0.0, 0.0, 0.0, 0.0, 0.0, 0.0, 0.0, 0.0, 0.0, 0.0, 0.0, 0.0, 0.0, 0.0, 0.0, 0.0, 0.0, 0.0, 0.0, 0.0, 0.0, 0.0, 0.0, 0.0, 0.0, 0.0, 0.0, 0.0, 0.0, 0.0, 0.0, 0.0, 0.0, 0.0, 0.0, 0.0, 0.0, 0.0, 0.0, 0.0, 0.0, 0.0, 0.0, 0.0, 0.0, 0.0, 0.0, 0.0, 0.0, 0.0, 0.0, 0.0, 0.0, 0.0, 0.0, 0.0, 0.0, 0.0, 0.0, 0.0, 0.0, 0.0, 0.0, 0.0, 0.0, 0.0, 0.0, 0.0, 0.0, 0.0, 0.0, 0.0, 0.0, 0.0, 0.0, 0.0, 0.0, 0.0, 0.0, 0.0, 0.0, 0.0, 0.0, 0.0, 0.0, 0.0, 0.0, 0.0, 0.0, 0.0, 0.0, 0.0, 0.0, 0.0, 0.0, 0.0, 0.0, 0.0, 0.0, 0.0, 0.0, 0.0, 0.0, 0.0, 0.0, 0.0, 0.0, 0.0, 0.0, 0.0, 0.0, 0.0, 0.0, 0.0, 0.0, 0.0, 0.0, 0.0, 0.0, 0.0, 0.0, 0.0, 0.0, 0.0, 0.0, 0.0, 0.0, 0.0, 0.0, 0.0, 0.0, 0.0, 0.0, 0.0, 0.0, 0.0, 0.0, 0.0, 0.0, 0.0, 0.0, 0.0, 0.0, 0.0, 0.0, 0.0, 0.0, 0.0, 0.0, 0.0, 0.0, 0.0, 0.0, 0.0, 0.0, 0.0, 0.0, 0.0, 0.0, 0.0, 0.0, 0.0, 0.0, 0.0, 0.0, 0.0, 0.0, 0.0, 0.0, 0.0, 0.0, 0.0, 0.0, 0.0, 0.0, 0.0, 0.0, 0.0, 0.0, 0.0, 0.0, 0.0, 0.0, 0.0, 0.0, 0.0, 0.0, 0.0, 0.0, 0.0, 0.0, 0.0, 0.0, 0.0, 0.0, 0.0, 0.0, 0.0, 0.0, 0.0, 0.0, 0.0, 0.0, 0.0, 0.0, 0.0, 0.0, 0.0, 0.0, 0.0, 0.0, 0.0, 0.0, 0.0, 0.0, 0.0, 0.0, 0.0, 0.0, 0.0, 0.0, 0.0, 0.0, 0.0, 0.0, 0.0, 0.0, 0.0, 0.0, 0.0, 0.0, 0.0, 0.0, 0.0, 0.0, 0.0, 0.0, 0.0, 0.0, 0.0, 0.0, 0.0, 0.0, 0.0, 0.0, 0.0, 0.0, 0.0, 0.0, 0.0, 0.0, 0.0, 0.0, 0.0, 0.0, 0.0, 0.0, 0.0, 0.0, 0.0, 0.0, 0.0, 0.0, 0.0, 0.0, 0.0, 0.0, 0.0, 0.0, 0.0, 0.0, 0.0, 0.0, 0.0, 0.0, 0.0, 0.0, 0.0, 0.0, 0.0, 0.0, 0.0, 0.0, 0.0, 0.0, 0.0, 0.0, 0.0, 0.0, 0.0, 0.0, 0.0, 0.0, 0.0, 0.0, 0.0, 0.0, 0.0, 0.0, 0.0, 0.0, 0.0, 0.0, 0.0, 0.0, 0.0, 0.0, 0.0, 0.0, 0.0, 0.0, 0.0, 0.0, 0.0, 0.0, 0.0, 0.0, 0.0, 0.0, 0.0, 0.0, 0.0, 0.0, 0.0, 0.0, 0.0, 0.0, 0.0, 0.0, 0.0, 0.0, 0.0, 0.0, 0.0, 0.0, 0.0, 0.0, 0.0, 0.0, 0.0, 0.0, 0.0, 0.0, 0.0, 0.0, 0.0, 0.0, 0.0, 0.0, 0.0, 0.0, 0.0, 0.0, 0.0, 0.0, 0.0, 0.0, 0.0, 0.0, 0.0, 0.0, 0.0, 0.0, 0.0, 0.0, 0.0, 0.0, 0.0, 0.0, 0.0, 0.0, 0.0, 0.0, 0.0, 0.0, 0.0, 0.0, 0.0, 0.0, 0.0, 0.0, 0.0, 0.0, 0.0, 0.0, 0.0, 0.0, 0.0, 0.0, 0.0, 0.0, 0.0, 0.0, 0.0, 0.0, 0.0, 0.0, 0.0, 0.0, 0.0, 0.0, 0.0, 0.0, 0.0, 0.0, 0.0, 0.0, 0.0, 0.0, 0.0, 0.0, 0.0, 0.0, 0.0, 0.0, 0.0, 0.0, 0.0, 0.0, 0.0, 0.0, 0.0, 0.0, 0.0, 0.0, 0.0, 0.0, 0.0, 0.0, 0.0, 0.0, 0.0, 0.0, 0.0, 0.0, 0.0, 0.0, 0.0, 0.0, 0.0, 0.0, 0.0, 0.0, 0.0, 0.0, 0.0, 0.0, 0.0, 0.0, 0.0, 0.0, 0.0, 0.0, 0.0, 0.0, 0.0, 0.0, 0.0, 0.0, 0.0, 0.0, 0.0, 0.0, 0.0, 0.0, 0.0, 0.0, 0.0, 0.0, 0.0, 0.0, 0.0, 0.0, 0.0, 0.0, 0.0, 0.0, 0.0, 0.0, 0.0, 0.0, 0.0, 0.0, 0.0, 0.0, 0.0, 0.0, 0.0, 0.0, 0.0, 0.0, 0.0, 0.0, 0.0, 0.0, 0.0, 0.0, 0.0, 0.0, 0.0, 0.0, 0.0, 0.0, 0.0, 0.0, 0.0, 0.0, 0.0, 0.0, 0.0, 0.0, 0.0, 0.0, 0.0, 0.0, 0.0, 0.0, 0.0, 0.0, 0.0, 0.0, 0.0, 0.0, 0.0, 0.0, 0.0, 0.0, 0.0, 0.0, 0.0, 0.0, 0.0, 0.0, 0.0, 0.0, 0.0, 0.0, 0.0, 0.0, 0.0, 0.0, 0.0, 0.0, 0.0, 0.0, 0.0, 0.0, 0.0, 0.0, 0.0, 0.0, 0.0, 0.0, 0.0, 0.0, 0.0, 0.0, 0.0, 0.0, 0.0, 0.0, 0.0, 0.0, 0.0, 0.0, 0.0, 0.0, 0.0, 0.0, 0.0, 0.0, 0.0, 0.0, 0.0, 0.0, 0.0, 0.0, 0.0, 0.0, 0.0, 0.0, 0.0, 0.0, 0.0, 0.0, 0.0, 0.0, 0.0, 0.0, 0.0, 0.0, 0.0, 0.0, 0.0, 0.0, 0.0, 0.0, 0.0, 0.0, 0.0, 0.0, 0.0, 0.0, 0.0, 0.0, 0.0, 0.0, 0.0, 0.0, 0.0, 0.0, 0.0, 0.0, 0.0, 0.0, 0.0, 0.0, 0.0, 0.0, 0.0, 0.0, 0.0, 0.0, 0.0, 0.0])
me_cylinder_002.materials.append(mat_metal_pipe_1)
me_cylinder_002.materials.append(mat_brickwall)
me_cylinder_002.materials.append(mat_metal_plates)
me_cylinder_002.materials.append(mat_concrete)
me_cylinder_002.materials.append(mat_metal_orange)
me_cylinder_002.materials.append(mat_dirty_metal)
me_cylinder_002.materials.append(mat_metal2)
me_cylinder_002.materials.append(mat_scratchy_metal)
me_cylinder_002.materials.append(mat_container_1)
me_cylinder_002.materials.append(mat_brushed_metal_1)
me_cylinder_002.materials.append(mat_brushed_metal_2)
me_cylinder_002.materials.append(mat_thing_2)
me_cylinder_002.use_remesh_preserve_volume = False
me_cylinder_002.use_remesh_preserve_attributes = False
me_cylinder_002.use_mirror_vertex_groups = False
me_cylinder_002.update()
me_cylinder_011 = bpy.data.meshes.new('Cylinder.011')
me_cylinder_011.from_pydata([(1.484, 1.484, 0.8579), (2.099, 4.609e-08, 0.8579), (1.484, -1.484, 0.8579), (1.192e-07, -2.099, 0.8579), (-1.484, -1.484, 0.8579), (-2.099, -4.332e-08, 0.8579), (-1.484, 1.484, 0.8579), (1.192e-07, 2.099, 0.8579), (1.669, 1.669, -0.13), (2.361, 4.609e-08, -0.13), (1.669, -1.669, -0.13), (1.192e-07, -2.361, -0.13), (-1.669, -1.669, -0.13), (-2.361, -4.332e-08, -0.13), (-1.669, 1.669, -0.13), (1.192e-07, 2.361, -0.13), (1.166, 1.166, 0.7361), (1.649, 4.609e-08, 0.7361), (1.166, -1.166, 0.7361), (1.192e-07, -1.649, 0.7361), (-1.166, -1.166, 0.7361), (-1.649, -4.332e-08, 0.7361), (-1.166, 1.166, 0.7361), (1.192e-07, 1.649, 0.7361), (1.038, 1.038, 1.432), (1.468, 4.609e-08, 1.432), (1.038, -1.038, 1.432), (1.192e-07, -1.468, 1.432), (-1.038, -1.038, 1.432), (-1.468, -4.332e-08, 1.432), (-1.038, 1.038, 1.432), (1.192e-07, 1.468, 1.432), (-0.02768, 0.2071, 16.81), (1.37, 0.2071, 16.81), (-0.02768, 0.1913, 16.73), (1.37, 0.1913, 16.73), (-0.02768, 0.1464, 16.66), (1.37, 0.1464, 16.66), (-0.02768, 0.07925, 16.61), (1.37, 0.07925, 16.61), (-0.02768, -9.053e-09, 16.6), (1.37, -9.053e-09, 16.6), (-0.02768, -0.07925, 16.61), (1.37, -0.07925, 16.61), (-0.02768, -0.1464, 16.66), (1.37, -0.1464, 16.66), (-0.02768, -0.1913, 16.73), (1.37, -0.1913, 16.73), (-0.02768, -0.2071, 16.81), (1.37, -0.2071, 16.81), (-0.02768, -0.1913, 16.88), (1.37, -0.1913, 16.88), (-0.02768, -0.1464, 16.95), (1.37, -0.1464, 16.95), (-0.02768, -0.07925, 17.0), (1.37, -0.07925, 17.0), (-0.02768, 2.47e-09, 17.01), (1.37, 2.47e-09, 17.01), (-0.02768, 0.07925, 17.0), (1.37, 0.07925, 17.0), (-0.02768, 0.1464, 16.95), (1.37, 0.1464, 16.95), (-0.02768, 0.1913, 16.88), (1.37, 0.1913, 16.88), (0.2009, 0.1994, 21.58), (0.285, -0.00357, 21.58), (0.2009, -0.2066, 21.58), (-0.002116, -0.2907, 21.58), (-0.2051, -0.2066, 21.58), (-0.2892, -0.00357, 21.58), (-0.2051, 0.1994, 21.58), (-0.002116, 0.2835, 21.58), (0.2325, 0.2311, 21.71), (0.3297, -0.00357, 21.71), (0.2325, -0.2382, 21.71), (-0.002116, -0.3354, 21.71), (-0.2368, -0.2382, 21.71), (-0.334, -0.00357, 21.71), (-0.2368, 0.2311, 21.71), (-0.002117, 0.3283, 21.71), (0.2009, 0.1994, -0.1291), (0.285, -0.00357, -0.1291), (0.2009, -0.2066, -0.1291), (-0.002116, -0.2907, -0.1291), (-0.2051, -0.2066, -0.1291), (-0.2892, -0.00357, -0.1291), (-0.2051, 0.1994, -0.1291), (-0.002116, 0.2835, -0.1291), (-0.2492, -0.1956, 16.0), (-0.2199, -0.2787, 16.03), (-0.1687, -0.2317, 15.97), (-7.176, -6.555, -0.5765), (-7.137, -6.665, -0.5452), (-7.07, -6.603, -0.6078), (-0.1941, 0.2435, 16.0), (-0.2773, 0.2142, 16.03), (-0.2302, 0.163, 15.97), (-6.554, 7.17, -0.5765), (-6.663, 7.132, -0.5452), (-6.601, 7.064, -0.6078), (0.2449, 0.1884, 16.0), (0.2157, 0.2716, 16.03), (0.1645, 0.2245, 15.97), (7.172, 6.548, -0.5765), (7.133, 6.657, -0.5452), (7.066, 6.595, -0.6078), (0.1899, -0.2506, 16.0), (0.273, -0.2214, 16.03), (0.226, -0.1702, 15.97), (6.549, -7.177, -0.5765), (6.659, -7.139, -0.5452), (6.597, -7.072, -0.6078), (0.2325, 0.2311, 22.27), (0.3297, -0.00357, 22.27), (0.2325, -0.2382, 22.27), (-0.002116, -0.3354, 22.27), (-0.2368, -0.2382, 22.27), (-0.334, -0.00357, 22.27), (-0.2368, 0.2311, 22.27), (-0.002117, 0.3283, 22.27), (0.1907, 0.1892, 22.35), (0.2705, -0.00357, 22.35), (0.1907, -0.1963, 22.35), (-0.002116, -0.2762, 22.35), (-0.1949, -0.1963, 22.35), (-0.2747, -0.00357, 22.35), (-0.1949, 0.1892, 22.35), (-0.002116, 0.269, 22.35), (0.1907, 0.1892, 23.93), (0.2705, -0.00357, 23.93), (0.1907, -0.1963, 23.93), (-0.002116, -0.2762, 23.93), (-0.1949, -0.1963, 23.93), (-0.2747, -0.00357, 23.93), (-0.1949, 0.1892, 23.93), (-0.002116, 0.269, 23.93), (0.1743, 0.1729, 23.91), (0.2474, -0.00357, 23.91), (0.1743, -0.18, 23.91), (-0.002116, -0.2531, 23.91), (-0.1786, -0.18, 23.91), (-0.2516, -0.00357, 23.91), (-0.1786, 0.1729, 23.91), (-0.002116, 0.246, 23.91), (0.3601, 0.3586, 23.97), (0.5101, -0.00357, 23.97), (0.3601, -0.3658, 23.97), (-0.002116, -0.5158, 23.97), (-0.3643, -0.3658, 23.97), (-0.5144, -0.00357, 23.97), (-0.3643, 0.3586, 23.97), (-0.002117, 0.5087, 23.97), (0.3601, 0.3586, 24.0), (0.5101, -0.00357, 24.0), (0.3601, -0.3658, 24.0), (-0.002116, -0.5158, 24.0), (-0.3643, -0.3658, 24.0), (-0.5144, -0.00357, 24.0), (-0.3643, 0.3586, 24.0), (-0.002117, 0.5087, 24.0), (0.1485, 0.147, 24.03), (0.2109, -0.00357, 24.03), (0.1485, -0.1542, 24.03), (-0.002116, -0.2166, 24.03), (-0.1527, -0.1542, 24.03), (-0.2151, -0.00357, 24.03), (-0.1527, 0.147, 24.03), (-0.002116, 0.2094, 24.03), (0.1105, 0.109, 25.89), (0.1571, -0.00357, 25.89), (0.1105, -0.1162, 25.89), (-0.002116, -0.1628, 25.89), (-0.1147, -0.1162, 25.89), (-0.1613, -0.00357, 25.89), (-0.1147, 0.109, 25.89), (-0.002116, 0.1557, 25.89), (0.02378, 0.1227, 30.52), (0.02378, -0.109, 30.52), (-0.0444, -0.109, 30.52), (-0.0444, 0.1227, 30.52), (0.02378, 0.1227, 25.41), (0.02378, -0.109, 25.41), (-0.0444, -0.109, 25.41), (-0.0444, 0.1227, 25.41), (0.04009, -0.05005, 27.09), (0.04009, -0.3925, 27.09), (-0.06071, -0.3925, 27.09), (-0.06071, -0.05005, 27.09), (0.04009, -0.05005, 30.64), (0.04009, -0.3925, 30.64), (-0.06071, -0.3925, 30.64), (-0.06071, -0.05005, 30.64), (0.04009, 0.4099, 27.09), (0.04009, 0.06738, 27.09), (-0.06071, 0.06738, 27.09), (-0.06071, 0.4099, 27.09), (0.04009, 0.4099, 30.64), (0.04009, 0.06738, 30.64), (-0.06071, 0.06738, 30.64), (-0.06071, 0.4099, 30.64), (-0.2831, -0.1857, 15.4), (-0.3295, -0.07346, 15.4), (-0.2831, -0.1857, 23.96), (-0.3295, -0.07346, 23.96), (-0.174, -0.1405, 15.4), (-0.2204, -0.02827, 15.4), (-0.174, -0.1405, 23.96), (-0.2204, -0.02827, 23.96), (0.2822, 0.2807, 15.42), (0.3999, -0.00357, 15.42), (0.2822, -0.2878, 15.42), (-0.002116, -0.4056, 15.42), (-0.2864, -0.2878, 15.42), (-0.4041, -0.00357, 15.42), (-0.2864, 0.2807, 15.42), (-0.002116, 0.3984, 15.42), (0.2822, 0.2807, 15.26), (0.3999, -0.00357, 15.26), (0.2822, -0.2878, 15.26), (-0.002116, -0.4056, 15.26), (-0.2864, -0.2878, 15.26), (-0.4041, -0.00357, 15.26), (-0.2864, 0.2807, 15.26), (-0.002116, 0.3984, 15.26), (-0.2971, -0.2209, 15.27), (-0.3643, -0.05848, 15.27), (-0.1392, -0.1555, 15.27), (-0.2064, 0.006926, 15.27), (-0.2971, -0.2209, 7.862), (-0.3643, -0.05848, 7.862), (-0.1392, -0.1555, 7.862), (-0.2064, 0.006926, 7.862), (-0.2498, -0.2013, 7.698), (-0.3171, -0.03891, 7.698), (-0.09193, -0.1359, 7.698), (-0.1592, 0.0265, 7.698), (-0.2657, -0.1629, 19.54), (-0.2657, -0.1629, 19.6), (-0.1596, -0.1273, 19.52), (-0.1596, -0.1273, 19.62), (-0.1548, -0.2784, 19.54), (-0.1548, -0.2784, 19.6), (-0.08064, -0.1946, 19.52), (-0.08064, -0.1946, 19.62), (-0.0009141, -0.323, 19.54), (-0.0009141, -0.323, 19.6), (0.02138, -0.2134, 19.52), (0.02138, -0.2134, 19.62), (0.1546, -0.2847, 19.54), (0.1546, -0.2847, 19.6), (0.1191, -0.1786, 19.52), (0.1191, -0.1786, 19.62), (0.2702, -0.1738, 19.54), (0.2702, -0.1738, 19.6), (0.1864, -0.09965, 19.52), (0.1864, -0.09965, 19.62), (0.3148, -0.01993, 19.54), (0.3148, -0.01993, 19.6), (0.2051, 0.002363, 19.52), (0.2051, 0.002363, 19.62), (-0.2657, -0.1629, 17.01), (-0.2657, -0.1629, 17.07), (-0.1596, -0.1273, 16.99), (-0.1596, -0.1273, 17.1), (-0.1548, -0.2784, 17.01), (-0.1548, -0.2784, 17.07), (-0.08064, -0.1946, 16.99), (-0.08064, -0.1946, 17.1), (-0.0009141, -0.323, 17.01), (-0.0009141, -0.323, 17.07), (0.02138, -0.2134, 16.99), (0.02138, -0.2134, 17.1), (0.1546, -0.2847, 17.01), (0.1546, -0.2847, 17.07), (0.1191, -0.1786, 16.99), (0.1191, -0.1786, 17.1), (0.2702, -0.1738, 17.01), (0.2702, -0.1738, 17.07), (0.1864, -0.09965, 16.99), (0.1864, -0.09965, 17.1), (0.3148, -0.01993, 17.01), (0.3148, -0.01993, 17.07), (0.2051, 0.002363, 16.99), (0.2051, 0.002363, 17.1), (-0.2722, -0.1994, 14.54), (-0.2722, -0.1994, 14.6), (-0.1661, -0.1639, 14.52), (-0.1661, -0.1639, 14.63), (-0.1613, -0.3149, 14.54), (-0.1613, -0.3149, 14.6), (-0.08714, -0.2311, 14.52), (-0.08714, -0.2311, 14.63), (-0.007419, -0.3595, 14.54), (-0.007419, -0.3595, 14.6), (0.01487, -0.2499, 14.52), (0.01487, -0.2499, 14.63), (0.1481, -0.3212, 14.54), (0.1481, -0.3212, 14.6), (0.1126, -0.2151, 14.52), (0.1126, -0.2151, 14.63), (0.2637, -0.2103, 14.54), (0.2637, -0.2103, 14.6), (0.1799, -0.1362, 14.52), (0.1799, -0.1362, 14.63), (0.3083, -0.05644, 14.54), (0.3083, -0.05644, 14.6), (0.1986, -0.03415, 14.52), (0.1986, -0.03415, 14.63), (-0.04364, -0.106, 21.95), (-0.1113, -0.1027, 21.92), (-0.1344, -0.1276, 21.86), (-0.09564, -0.1619, 21.8), (-0.02417, -0.1798, 21.8), (0.0262, -0.1678, 21.86), (0.01753, -0.1349, 21.92), (-0.1817, -0.6573, 22.21), (-0.2493, -0.6541, 22.18), (-0.2725, -0.679, 22.12), (-0.2337, -0.7133, 22.06), (-0.1622, -0.7312, 22.06), (-0.1119, -0.7192, 22.12), (-0.1205, -0.6863, 22.18), (-0.1889, -0.6861, 22.29), (-0.3023, -0.6806, 22.24), (-0.3411, -0.7224, 22.13), (-0.2761, -0.7799, 22.04), (-0.1563, -0.8099, 22.04), (-0.0718, -0.7898, 22.13), (-0.08634, -0.7347, 22.24), (-0.2715, -1.016, 22.44), (-0.3849, -1.01, 22.39), (-0.4237, -1.052, 22.28), (-0.3587, -1.11, 22.2), (-0.2389, -1.14, 22.2), (-0.1544, -1.12, 22.28), (-0.1689, -1.065, 22.39), (-0.2552, -0.9509, 22.96), (-0.7678, -0.9262, 22.74), (-0.9432, -1.115, 22.25), (-0.6494, -1.375, 21.85), (-0.1076, -1.511, 21.85), (0.2742, -1.42, 22.25), (0.2085, -1.171, 22.74), (-0.2683, -1.003, 22.99), (-0.7809, -0.9784, 22.77), (-0.9563, -1.167, 22.27), (-0.6625, -1.428, 21.87), (-0.1207, -1.563, 21.87), (0.2611, -1.472, 22.27), (0.1954, -1.223, 22.77), (-0.2792, -1.047, 22.6), (-0.4987, -1.036, 22.51), (-0.5738, -1.117, 22.3), (-0.448, -1.229, 22.13), (-0.216, -1.287, 22.13), (-0.05255, -1.248, 22.3), (-0.08068, -1.141, 22.51), (-0.2871, -1.078, 22.4), (-0.3505, -1.075, 22.37), (-0.3722, -1.099, 22.31), (-0.3359, -1.131, 22.26), (-0.2688, -1.148, 22.26), (-0.2216, -1.136, 22.31), (-0.2297, -1.105, 22.37), (-0.4817, -1.855, 22.72), (-0.5085, -1.854, 22.7), (-0.5177, -1.864, 22.68), (-0.5023, -1.878, 22.66), (-0.474, -1.885, 22.66), (-0.4541, -1.88, 22.68), (-0.4575, -1.867, 22.7), (-0.1721, 0.07533, 22.1), (-0.138, 0.105, 22.08), (-0.1384, 0.1277, 22.04), (-0.1729, 0.1264, 22.0), (-0.2157, 0.1019, 22.0), (-0.2344, 0.07286, 22.04), (-0.215, 0.06102, 22.08), (-0.3605, 0.4049, 22.27), (-0.3264, 0.4346, 22.26), (-0.3267, 0.4573, 22.21), (-0.3613, 0.4559, 22.18), (-0.404, 0.4315, 22.18), (-0.4227, 0.4024, 22.21), (-0.4034, 0.3906, 22.26), (-0.3703, 0.4221, 22.33), (-0.3131, 0.4718, 22.29), (-0.3137, 0.5099, 22.22), (-0.3717, 0.5076, 22.16), (-0.4433, 0.4667, 22.16), (-0.4747, 0.4179, 22.22), (-0.4422, 0.3981, 22.29), (-0.483, 0.6192, 22.43), (-0.4258, 0.669, 22.4), (-0.4264, 0.7071, 22.32), (-0.4843, 0.7048, 22.26), (-0.556, 0.6639, 22.26), (-0.5874, 0.6151, 22.32), (-0.5549, 0.5952, 22.4), (-0.4608, 0.5804, 22.78), (-0.2023, 0.8054, 22.63), (-0.2051, 0.9775, 22.3), (-0.467, 0.9671, 22.03), (-0.7908, 0.7821, 22.03), (-0.9327, 0.5617, 22.3), (-0.7858, 0.4719, 22.63), (-0.4786, 0.6116, 22.79), (-0.2201, 0.8366, 22.65), (-0.2229, 1.009, 22.32), (-0.4848, 0.9984, 22.05), (-0.8087, 0.8133, 22.05), (-0.9506, 0.5929, 22.32), (-0.8037, 0.5031, 22.65), (-0.4935, 0.6377, 22.54), (-0.3828, 0.734, 22.47), (-0.384, 0.8077, 22.33), (-0.4962, 0.8033, 22.22), (-0.6348, 0.724, 22.22), (-0.6956, 0.6297, 22.33), (-0.6327, 0.5912, 22.47), (-0.5042, 0.6565, 22.4), (-0.4723, 0.6843, 22.38), (-0.4726, 0.7056, 22.34), (-0.505, 0.7043, 22.31), (-0.5451, 0.6814, 22.31), (-0.5626, 0.6542, 22.34), (-0.5445, 0.643, 22.38), (-0.7698, 1.121, 22.61), (-0.7563, 1.133, 22.61), (-0.7564, 1.142, 22.59), (-0.7701, 1.141, 22.57), (-0.787, 1.132, 22.57), (-0.7944, 1.12, 22.59), (-0.7867, 1.115, 22.61), (1.354, -0.2222, 16.58), (1.354, -0.2222, 17.03), (1.354, 0.2222, 16.58), (1.354, 0.2222, 17.03), (1.799, -0.2222, 16.58), (1.799, -0.2222, 17.03), (1.799, 0.2222, 16.58), (1.799, 0.2222, 17.03), (1.575, 0.1888, 17.01), (1.575, 0.1888, 17.94), (1.647, 0.1744, 17.01), (1.647, 0.1744, 17.94), (1.708, 0.1335, 17.01), (1.708, 0.1335, 17.94), (1.749, 0.07225, 17.01), (1.749, 0.07225, 17.94), (1.763, -6.619e-08, 17.01), (1.763, -6.619e-08, 17.94), (1.749, -0.07225, 17.01), (1.749, -0.07225, 17.94), (1.708, -0.1335, 17.01), (1.708, -0.1335, 17.94), (1.647, -0.1744, 17.01), (1.647, -0.1744, 17.94), (1.575, -0.1888, 17.01), (1.575, -0.1888, 17.94), (1.502, -0.1744, 17.01), (1.502, -0.1744, 17.94), (1.441, -0.1335, 17.01), (1.441, -0.1335, 17.94), (1.4, -0.07225, 17.01), (1.4, -0.07225, 17.94), (1.386, -5.569e-08, 17.01), (1.386, -5.569e-08, 17.94), (1.4, 0.07225, 17.01), (1.4, 0.07225, 17.94), (1.441, 0.1335, 17.01), (1.441, 0.1335, 17.94), (1.502, 0.1744, 17.01), (1.502, 0.1744, 17.94), (-0.02768, 0.2071, 16.81), (-0.02768, 0.1913, 16.73), (-0.02768, 0.1464, 16.66), (-0.02768, 0.07925, 16.61), (-0.02768, -9.053e-09, 16.6), (-0.02768, -0.07925, 16.61), (-0.02768, -0.1464, 16.66), (-0.02768, -0.1913, 16.73), (-0.02768, -0.2071, 16.81), (-0.02768, -0.1913, 16.88), (-0.02768, -0.1464, 16.95), (-0.02768, -0.07925, 17.0), (-0.02768, 2.47e-09, 17.01), (-0.02768, 0.07925, 17.0), (-0.02768, 0.1464, 16.95), (-0.02768, 0.1913, 16.88), (-1.309, 0.2071, 16.81), (-1.309, 0.1913, 16.73), (-1.309, 0.1464, 16.66), (-1.309, 0.07925, 16.61), (-1.309, -9.053e-09, 16.6), (-1.309, -0.07925, 16.61), (-1.309, -0.1464, 16.66), (-1.309, -0.1913, 16.73), (-1.309, -0.2071, 16.81), (-1.309, -0.1913, 16.88), (-1.309, -0.1464, 16.95), (-1.309, -0.07925, 17.0), (-1.309, 2.47e-09, 17.01), (-1.309, 0.07925, 17.0), (-1.309, 0.1464, 16.95), (-1.309, 0.1913, 16.88), (-1.854, -0.2759, 16.13), (-1.854, -0.2759, 18.21), (-1.854, 0.2759, 16.13), (-1.854, 0.2759, 18.21), (-1.302, -0.2759, 16.13), (-1.302, -0.2759, 18.21), (-1.302, 0.2759, 16.13), (-1.302, 0.2759, 18.21)], [], [(15, 8, 9, 10, 11, 12, 13, 14), (7, 15, 14, 6), (7, 6, 5, 4, 3, 2, 1, 0), (1, 9, 8, 0), (6, 14, 13, 5), (5, 13, 12, 4), (4, 12, 11, 3), (3, 11, 10, 2), (2, 10, 9, 1), (0, 8, 15, 7), (31, 30, 29, 28, 27, 26, 25, 24), (16, 24, 25, 17), (22, 30, 31, 23), (21, 29, 30, 22), (20, 28, 29, 21), (19, 27, 28, 20), (18, 26, 27, 19), (17, 25, 26, 18), (23, 31, 24, 16), (32, 33, 35, 34), (34, 35, 37, 36), (36, 37, 39, 38), (38, 39, 41, 40), (40, 41, 43, 42), (42, 43, 45, 44), (44, 45, 47, 46), (46, 47, 49, 48), (48, 49, 51, 50), (50, 51, 53, 52), (52, 53, 55, 54), (54, 55, 57, 56), (56, 57, 59, 58), (58, 59, 61, 60), (62, 63, 33, 32), (60, 61, 63, 62), (65, 64, 72, 73), (71, 70, 78, 79), (70, 69, 77, 78), (69, 68, 76, 77), (68, 67, 75, 76), (67, 66, 74, 75), (66, 65, 73, 74), (64, 71, 79, 72), (64, 65, 81, 80), (70, 71, 87, 86), (69, 70, 86, 85), (68, 69, 85, 84), (67, 68, 84, 83), (66, 67, 83, 82), (65, 66, 82, 81), (71, 64, 80, 87), (90, 93, 91, 88), (89, 92, 93, 90), (88, 91, 92, 89), (96, 99, 97, 94), (95, 98, 99, 96), (94, 97, 98, 95), (102, 105, 103, 100), (101, 104, 105, 102), (100, 103, 104, 101), (108, 111, 109, 106), (107, 110, 111, 108), (106, 109, 110, 107), (73, 72, 112, 113), (79, 78, 118, 119), (78, 77, 117, 118), (77, 76, 116, 117), (76, 75, 115, 116), (75, 74, 114, 115), (74, 73, 113, 114), (72, 79, 119, 112), (113, 112, 120, 121), (119, 118, 126, 127), (118, 117, 125, 126), (117, 116, 124, 125), (116, 115, 123, 124), (115, 114, 122, 123), (114, 113, 121, 122), (112, 119, 127, 120), (121, 120, 128, 129), (127, 126, 134, 135), (126, 125, 133, 134), (125, 124, 132, 133), (124, 123, 131, 132), (123, 122, 130, 131), (122, 121, 129, 130), (120, 127, 135, 128), (136, 144, 145, 137), (142, 150, 151, 143), (141, 149, 150, 142), (140, 148, 149, 141), (139, 147, 148, 140), (138, 146, 147, 139), (137, 145, 146, 138), (143, 151, 144, 136), (144, 152, 153, 145), (150, 158, 159, 151), (149, 157, 158, 150), (148, 156, 157, 149), (147, 155, 156, 148), (146, 154, 155, 147), (145, 153, 154, 146), (151, 159, 152, 144), (159, 158, 157, 156, 155, 154, 153, 152), (129, 128, 160, 161), (135, 134, 166, 167), (134, 133, 165, 166), (133, 132, 164, 165), (132, 131, 163, 164), (131, 130, 162, 163), (130, 129, 161, 162), (128, 135, 167, 160), (161, 160, 168, 169), (167, 166, 174, 175), (166, 165, 173, 174), (165, 164, 172, 173), (164, 163, 171, 172), (163, 162, 170, 171), (162, 161, 169, 170), (160, 167, 175, 168), (175, 174, 173, 172, 171, 170, 169, 168), (180, 176, 177, 181), (181, 177, 178, 182), (182, 178, 179, 183), (183, 179, 176, 180), (176, 179, 178, 177), (183, 180, 181, 182), (184, 185, 186, 187), (188, 191, 190, 189), (187, 191, 188, 184), (186, 190, 191, 187), (185, 189, 190, 186), (184, 188, 189, 185), (192, 193, 194, 195), (196, 199, 198, 197), (195, 199, 196, 192), (194, 198, 199, 195), (193, 197, 198, 194), (192, 196, 197, 193), (201, 200, 202, 203), (200, 204, 206, 202), (203, 207, 205, 201), (215, 214, 213, 212, 211, 210, 209, 208), (223, 216, 217, 218, 219, 220, 221, 222), (209, 217, 216, 208), (215, 223, 222, 214), (214, 222, 221, 213), (213, 221, 220, 212), (212, 220, 219, 211), (211, 219, 218, 210), (210, 218, 217, 209), (208, 216, 223, 215), (225, 227, 231, 229), (226, 224, 228, 230), (224, 225, 229, 228), (229, 231, 235, 233), (230, 228, 232, 234), (228, 229, 233, 232), (233, 235, 234, 232), (241, 245, 247, 243), (237, 241, 243, 239), (238, 242, 240, 236), (236, 240, 241, 237), (245, 249, 251, 247), (242, 246, 244, 240), (240, 244, 245, 241), (249, 253, 255, 251), (246, 250, 248, 244), (244, 248, 249, 245), (253, 257, 259, 255), (250, 254, 252, 248), (248, 252, 253, 249), (254, 258, 256, 252), (252, 256, 257, 253), (265, 269, 271, 267), (261, 265, 267, 263), (262, 266, 264, 260), (260, 264, 265, 261), (269, 273, 275, 271), (266, 270, 268, 264), (264, 268, 269, 265), (273, 277, 279, 275), (270, 274, 272, 268), (268, 272, 273, 269), (277, 281, 283, 279), (274, 278, 276, 272), (272, 276, 277, 273), (278, 282, 280, 276), (276, 280, 281, 277), (289, 293, 295, 291), (285, 289, 291, 287), (286, 290, 288, 284), (284, 288, 289, 285), (293, 297, 299, 295), (290, 294, 292, 288), (288, 292, 293, 289), (297, 301, 303, 299), (294, 298, 296, 292), (292, 296, 297, 293), (301, 305, 307, 303), (298, 302, 300, 296), (296, 300, 301, 297), (302, 306, 304, 300), (300, 304, 305, 301), (314, 308, 315, 321), (313, 314, 321, 320), (312, 313, 320, 319), (311, 312, 319, 318), (310, 311, 318, 317), (309, 310, 317, 316), (308, 309, 316, 315), (321, 315, 322, 328), (320, 321, 328, 327), (319, 320, 327, 326), (318, 319, 326, 325), (317, 318, 325, 324), (316, 317, 324, 323), (315, 316, 323, 322), (328, 322, 329, 335), (327, 328, 335, 334), (326, 327, 334, 333), (325, 326, 333, 332), (324, 325, 332, 331), (323, 324, 331, 330), (322, 323, 330, 329), (335, 329, 336, 342), (334, 335, 342, 341), (333, 334, 341, 340), (332, 333, 340, 339), (331, 332, 339, 338), (330, 331, 338, 337), (329, 330, 337, 336), (342, 336, 343, 349), (341, 342, 349, 348), (340, 341, 348, 347), (339, 340, 347, 346), (338, 339, 346, 345), (337, 338, 345, 344), (336, 337, 344, 343), (349, 343, 350, 356), (348, 349, 356, 355), (347, 348, 355, 354), (346, 347, 354, 353), (345, 346, 353, 352), (344, 345, 352, 351), (343, 344, 351, 350), (351, 352, 353, 354, 355, 356, 350), (365, 366, 367, 368, 369, 370, 364), (363, 357, 364, 370), (362, 363, 370, 369), (361, 362, 369, 368), (360, 361, 368, 367), (359, 360, 367, 366), (358, 359, 366, 365), (357, 358, 365, 364), (309, 308, 314, 313, 312, 311, 310), (358, 357, 363, 362, 361, 360, 359), (377, 371, 378, 384), (376, 377, 384, 383), (375, 376, 383, 382), (374, 375, 382, 381), (373, 374, 381, 380), (372, 373, 380, 379), (371, 372, 379, 378), (384, 378, 385, 391), (383, 384, 391, 390), (382, 383, 390, 389), (381, 382, 389, 388), (380, 381, 388, 387), (379, 380, 387, 386), (378, 379, 386, 385), (391, 385, 392, 398), (390, 391, 398, 397), (389, 390, 397, 396), (388, 389, 396, 395), (387, 388, 395, 394), (386, 387, 394, 393), (385, 386, 393, 392), (398, 392, 399, 405), (397, 398, 405, 404), (396, 397, 404, 403), (395, 396, 403, 402), (394, 395, 402, 401), (393, 394, 401, 400), (392, 393, 400, 399), (405, 399, 406, 412), (404, 405, 412, 411), (403, 404, 411, 410), (402, 403, 410, 409), (401, 402, 409, 408), (400, 401, 408, 407), (399, 400, 407, 406), (412, 406, 413, 419), (411, 412, 419, 418), (410, 411, 418, 417), (409, 410, 417, 416), (408, 409, 416, 415), (407, 408, 415, 414), (406, 407, 414, 413), (414, 415, 416, 417, 418, 419, 413), (428, 429, 430, 431, 432, 433, 427), (426, 420, 427, 433), (425, 426, 433, 432), (424, 425, 432, 431), (423, 424, 431, 430), (422, 423, 430, 429), (421, 422, 429, 428), (420, 421, 428, 427), (372, 371, 377, 376, 375, 374, 373), (421, 420, 426, 425, 424, 423, 422), (435, 437, 436, 434), (437, 441, 440, 436), (441, 439, 438, 440), (439, 435, 434, 438), (434, 436, 440, 438), (439, 441, 437, 435), (442, 443, 445, 444), (444, 445, 447, 446), (446, 447, 449, 448), (448, 449, 451, 450), (450, 451, 453, 452), (452, 453, 455, 454), (454, 455, 457, 456), (456, 457, 459, 458), (458, 459, 461, 460), (460, 461, 463, 462), (462, 463, 465, 464), (464, 465, 467, 466), (466, 467, 469, 468), (468, 469, 471, 470), (445, 443, 473, 471, 469, 467, 465, 463, 461, 459, 457, 455, 453, 451, 449, 447), (472, 473, 443, 442), (470, 471, 473, 472), (42, 44, 480, 479), (52, 54, 485, 484), (62, 32, 474, 489), (38, 40, 478, 477), (48, 50, 483, 482), (58, 60, 488, 487), (34, 36, 476, 475), (44, 46, 481, 480), (54, 56, 486, 485), (40, 42, 479, 478), (50, 52, 484, 483), (60, 62, 489, 488), (36, 38, 477, 476), (46, 48, 482, 481), (32, 34, 475, 474), (56, 58, 487, 486), (484, 485, 501, 500), (477, 478, 494, 493), (485, 486, 502, 501), (478, 479, 495, 494), (486, 487, 503, 502), (479, 480, 496, 495), (487, 488, 504, 503), (480, 481, 497, 496), (488, 489, 505, 504), (481, 482, 498, 497), (474, 475, 491, 490), (489, 474, 490, 505), (482, 483, 499, 498), (475, 476, 492, 491), (483, 484, 500, 499), (476, 477, 493, 492), (507, 509, 508, 506), (509, 513, 512, 508), (513, 511, 510, 512), (511, 507, 506, 510), (506, 508, 512, 510), (511, 513, 509, 507)])
me_cylinder_011.polygons.foreach_set('use_smooth', [0, 0, 0, 0, 0, 0, 0, 0, 0, 0, 0, 0, 0, 0, 0, 0, 0, 0, 0, 1, 1, 1, 1, 1, 1, 1, 1, 1, 1, 1, 1, 1, 1, 1, 1, 1, 1, 1, 1, 1, 1, 1, 1, 1, 1, 1, 1, 1, 1, 1, 1, 0, 0, 0, 0, 0, 0, 0, 0, 0, 0, 0, 0, 1, 1, 1, 1, 1, 1, 1, 1, 1, 1, 1, 1, 1, 1, 1, 1, 1, 1, 1, 1, 1, 1, 1, 1, 1, 1, 1, 1, 1, 1, 1, 1, 1, 1, 1, 1, 1, 1, 1, 1, 1, 1, 1, 1, 1, 1, 1, 1, 1, 1, 1, 1, 1, 1, 1, 1, 1, 1, 0, 0, 0, 0, 0, 0, 0, 0, 0, 0, 0, 0, 0, 0, 0, 0, 0, 0, 1, 1, 1, 1, 1, 1, 1, 1, 1, 1, 1, 1, 1, 0, 0, 0, 0, 0, 0, 0, 1, 1, 1, 1, 1, 1, 1, 1, 1, 1, 1, 1, 1, 1, 1, 1, 1, 1, 1, 1, 1, 1, 1, 1, 1, 1, 1, 1, 1, 1, 1, 1, 1, 1, 1, 1, 1, 1, 1, 1, 1, 1, 1, 1, 1, 1, 1, 1, 1, 1, 1, 1, 1, 1, 1, 1, 1, 1, 1, 1, 1, 1, 1, 1, 1, 1, 1, 1, 1, 1, 1, 1, 1, 1, 1, 1, 1, 1, 1, 1, 1, 1, 1, 1, 1, 1, 1, 1, 1, 1, 1, 1, 1, 1, 1, 1, 1, 1, 1, 1, 1, 1, 1, 1, 1, 1, 1, 1, 1, 1, 1, 1, 1, 1, 1, 1, 1, 1, 1, 1, 1, 1, 1, 1, 1, 1, 1, 1, 1, 1, 1, 1, 1, 1, 1, 1, 1, 1, 1, 1, 1, 1, 1, 1, 1, 1, 1, 1, 1, 1, 1, 0, 0, 0, 0, 0, 0, 1, 1, 1, 1, 1, 1, 1, 1, 1, 1, 1, 1, 1, 1, 1, 1, 1, 1, 1, 1, 1, 1, 1, 1, 1, 1, 1, 1, 1, 1, 1, 1, 1, 1, 1, 1, 1, 1, 1, 1, 1, 1, 1, 1, 1, 1, 1, 1, 1, 0, 0, 0, 0, 0, 0])
me_cylinder_011.polygons.foreach_set('material_index', [2, 2, 2, 2, 2, 2, 2, 2, 2, 2, 2, 2, 2, 2, 2, 2, 2, 2, 2, 0, 0, 0, 0, 0, 0, 0, 0, 0, 0, 0, 0, 0, 0, 0, 0, 6, 6, 6, 6, 6, 6, 6, 6, 0, 0, 0, 0, 0, 0, 0, 0, 5, 5, 5, 5, 5, 5, 5, 5, 5, 5, 5, 5, 6, 6, 6, 6, 6, 6, 6, 6, 6, 6, 6, 6, 6, 6, 6, 6, 0, 0, 0, 0, 0, 0, 0, 0, 6, 6, 6, 6, 6, 6, 6, 6, 6, 6, 6, 6, 6, 6, 6, 6, 6, 8, 8, 8, 8, 8, 8, 8, 8, 8, 8, 8, 8, 8, 8, 8, 8, 8, 4, 4, 4, 4, 4, 4, 2, 2, 2, 2, 2, 2, 2, 2, 2, 2, 2, 2, 6, 6, 6, 4, 4, 4, 4, 4, 4, 4, 4, 4, 4, 6, 6, 6, 6, 6, 6, 6, 7, 7, 7, 7, 7, 7, 7, 7, 7, 7, 7, 7, 7, 7, 7, 7, 7, 7, 7, 7, 7, 7, 7, 7, 7, 7, 7, 7, 7, 7, 7, 7, 7, 7, 7, 7, 7, 7, 7, 7, 7, 7, 7, 7, 7, 9, 9, 9, 9, 9, 9, 9, 9, 9, 9, 9, 9, 9, 9, 9, 9, 9, 9, 9, 9, 9, 10, 10, 10, 10, 10, 10, 10, 10, 10, 10, 10, 10, 10, 10, 10, 10, 10, 10, 10, 10, 10, 10, 11, 11, 11, 11, 11, 11, 11, 11, 2, 11, 9, 9, 9, 9, 9, 9, 9, 9, 9, 9, 9, 9, 9, 9, 9, 9, 9, 9, 9, 9, 9, 10, 10, 10, 10, 10, 10, 10, 10, 10, 10, 10, 10, 10, 10, 10, 10, 10, 10, 10, 10, 10, 10, 11, 11, 11, 11, 11, 11, 11, 11, 2, 11, 0, 0, 0, 0, 0, 0, 0, 0, 0, 0, 0, 0, 0, 0, 0, 0, 0, 0, 0, 0, 0, 0, 0, 0, 0, 0, 0, 0, 0, 0, 0, 0, 0, 0, 0, 0, 0, 0, 0, 0, 0, 0, 0, 0, 0, 0, 0, 0, 0, 0, 0, 0, 0, 0, 0, 0, 0, 0, 0, 0, 0])
_k = set([(64, 65), (64, 71), (65, 66), (66, 67), (67, 68), (68, 69), (69, 70), (70, 71), (72, 73), (72, 79), (73, 74), (74, 75), (75, 76), (76, 77), (77, 78), (78, 79), (112, 113), (112, 119), (113, 114), (114, 115), (115, 116), (116, 117), (117, 118), (118, 119), (120, 121), (120, 127), (121, 122), (122, 123), (123, 124), (124, 125), (125, 126), (126, 127), (144, 145), (144, 151), (145, 146), (146, 147), (147, 148), (148, 149), (149, 150), (150, 151), (152, 153), (152, 159), (153, 154), (154, 155), (155, 156), (156, 157), (157, 158), (158, 159), (208, 209), (208, 215), (209, 210), (210, 211), (211, 212), (212, 213), (213, 214), (214, 215), (216, 217), (216, 223), (217, 218), (218, 219), (219, 220), (220, 221), (221, 222), (222, 223), (236, 240), (237, 241), (240, 244), (241, 245), (244, 248), (245, 249), (248, 252), (249, 253), (252, 256), (253, 257), (260, 264), (261, 265), (264, 268), (265, 269), (268, 272), (269, 273), (272, 276), (273, 277), (276, 280), (277, 281), (284, 288), (285, 289), (288, 292), (289, 293), (292, 296), (293, 297), (296, 300), (297, 301), (300, 304), (301, 305), (315, 316), (315, 321), (316, 317), (317, 318), (318, 319), (319, 320), (320, 321), (322, 323), (322, 328), (323, 324), (324, 325), (325, 326), (326, 327), (327, 328), (336, 337), (336, 342), (337, 338), (338, 339), (339, 340), (340, 341), (341, 342), (343, 344), (343, 349), (344, 345), (345, 346), (346, 347), (347, 348), (348, 349), (378, 379), (378, 384), (379, 380), (380, 381), (381, 382), (382, 383), (383, 384), (385, 386), (385, 391), (386, 387), (387, 388), (388, 389), (389, 390), (390, 391), (399, 400), (399, 405), (400, 401), (401, 402), (402, 403), (403, 404), (404, 405), (406, 407), (406, 412), (407, 408), (408, 409), (409, 410), (410, 411), (411, 412)])
me_cylinder_011.attributes.new('sharp_edge', 'BOOLEAN', 'EDGE').data.foreach_set('value', [ (min(e.vertices), max(e.vertices)) in _k for e in me_cylinder_011.edges])
_uv = me_cylinder_011.uv_layers.new(name='UVMap')
_uv.uv.foreach_set('vector', [0.6996, 0.572, 0.8145, 0.5244, 0.8621, 0.4096, 0.8145, 0.2947, 0.6996, 0.2471, 0.5848, 0.2947, 0.5372, 0.4096, 0.5848, 0.5244, 0.6996, 0.3909, 0.6996, 0.3398, 0.5848, 0.3398, 0.5975, 0.3909, 0.6996, 0.554, 0.5975, 0.5117, 0.5552, 0.4096, 0.5975, 0.3074, 0.6996, 0.2652, 0.8018, 0.3074, 0.8441, 0.4096, 0.8018, 0.5117, 0.7291, 0.3909, 0.7291, 0.3398, 0.844, 0.3398, 0.8312, 0.3909, 0.8312, 0.3909, 0.844, 0.3398, 0.7291, 0.3398, 0.7291, 0.3909, 0.7291, 0.3909, 0.7291, 0.3398, 0.6143, 0.3398, 0.627, 0.3909, 0.5975, 0.3909, 0.5848, 0.3398, 0.6996, 0.3398, 0.6996, 0.3909, 0.6996, 0.3909, 0.6996, 0.3398, 0.8145, 0.3398, 0.8018, 0.3909, 0.627, 0.3909, 0.6143, 0.3398, 0.7291, 0.3398, 0.7291, 0.3909, 0.8018, 0.3909, 0.8145, 0.3398, 0.6996, 0.3398, 0.6996, 0.3909, 0.6996, 0.5105, 0.6282, 0.481, 0.5987, 0.4096, 0.6282, 0.3382, 0.6996, 0.3086, 0.7711, 0.3382, 0.8006, 0.4096, 0.7711, 0.481, 0.8093, 0.3826, 0.8005, 0.4304, 0.7291, 0.4304, 0.7291, 0.3826, 0.6194, 0.3826, 0.6282, 0.4304, 0.6996, 0.4304, 0.6996, 0.3826, 0.7291, 0.3826, 0.7291, 0.4304, 0.8005, 0.4304, 0.8093, 0.3826, 0.6489, 0.3826, 0.6577, 0.4304, 0.7291, 0.4304, 0.7291, 0.3826, 0.6996, 0.3826, 0.6996, 0.4304, 0.6282, 0.4304, 0.6194, 0.3826, 0.7799, 0.3826, 0.7711, 0.4304, 0.6996, 0.4304, 0.6996, 0.3826, 0.7291, 0.3826, 0.7291, 0.4304, 0.6577, 0.4304, 0.6489, 0.3826, 0.6996, 0.3826, 0.6996, 0.4304, 0.7711, 0.4304, 0.7799, 0.3826, 0.0, 0.0, 0.0, 0.0, 0.0, 0.0, 0.0, 0.0, 0.0, 0.0, 0.0, 0.0, 0.0, 0.0, 0.0, 0.0, 0.0, 0.0, 0.0, 0.0, 0.0, 0.0, 0.0, 0.0, 0.0, 0.0, 0.0, 0.0, 0.0, 0.0, 0.0, 0.0, 0.0, 0.0, 0.0, 0.0, 0.0, 0.0, 0.0, 0.0, 0.0, 0.0, 0.0, 0.0, 0.0, 0.0, 0.0, 0.0, 0.0, 0.0, 0.0, 0.0, 0.0, 0.0, 0.0, 0.0, 0.0, 0.0, 0.0, 0.0, 0.0, 0.0, 0.0, 0.0, 0.0, 0.0, 0.0, 0.0, 0.0, 0.0, 0.0, 0.0, 0.0, 0.0, 0.0, 0.0, 0.0, 0.0, 0.0, 0.0, 0.0, 0.0, 0.0, 0.0, 0.0, 0.0, 0.0, 0.0, 0.0, 0.0, 0.0, 0.0, 0.0, 0.0, 0.0, 0.0, 0.0, 0.0, 0.0, 0.0, 0.0, 0.0, 0.0, 0.0, 0.0, 0.0, 0.0, 0.0, 0.0, 0.0, 0.0, 0.0, 0.0, 0.0, 0.0, 0.0, 0.0, 0.0, 0.0, 0.0, 0.0, 0.0, 0.0, 0.0, 0.0, 0.0, 0.0, 0.0, 0.5376, 0.2933, 0.7344, 0.2933, 0.7651, 0.3605, 0.5376, 0.3605, 0.3491, 0.2933, 0.1523, 0.2933, 0.1216, 0.3605, 0.3491, 0.3605, 0.7344, 0.2933, 0.5376, 0.2933, 0.5376, 0.3605, 0.7651, 0.3605, 0.5376, 0.2933, 0.3408, 0.2933, 0.3101, 0.3605, 0.5376, 0.3605, 0.674, 0.2933, 0.8708, 0.2933, 0.8708, 0.3605, 0.6433, 0.3605, 0.3491, 0.2933, 0.5458, 0.2933, 0.5765, 0.3605, 0.3491, 0.3605, 0.3408, 0.2933, 0.5376, 0.2933, 0.5376, 0.3605, 0.3101, 0.3605, 0.5458, 0.2933, 0.3491, 0.2933, 0.3491, 0.3605, 0.5765, 0.3605, 0.7738, -5.608, 0.577, -5.608, 0.577, -26.65, 0.7738, -26.65, 0.7134, -5.608, 0.9102, -5.608, 0.9102, -26.65, 0.7134, -26.65, 0.577, -5.608, 0.7738, -5.608, 0.7738, -26.65, 0.577, -26.65, 0.3802, -5.608, 0.577, -5.608, 0.577, -26.65, 0.3802, -26.65, 0.3884, -5.608, 0.1916, -5.608, 0.1916, -26.65, 0.3884, -26.65, 0.5852, -5.608, 0.3884, -5.608, 0.3884, -26.65, 0.5852, -26.65, 0.577, -5.608, 0.3802, -5.608, 0.3802, -26.65, 0.577, -26.65, 0.3884, -5.608, 0.5852, -5.608, 0.5852, -26.65, 0.3884, -26.65, 0.4576, 0.4576, 0.5424, 0.4576, 0.5424, 0.5424, 0.4576, 0.5424, 0.4576, 0.4576, 0.5424, 0.4576, 0.5424, 0.5424, 0.4576, 0.5424, 0.4576, 0.4576, 0.5424, 0.4576, 0.5424, 0.5424, 0.4576, 0.5424, 0.4576, 0.4576, 0.5424, 0.4576, 0.5424, 0.5424, 0.4576, 0.5424, 0.4576, 0.4576, 0.5424, 0.4576, 0.5424, 0.5424, 0.4576, 0.5424, 0.4576, 0.4576, 0.5424, 0.4576, 0.5424, 0.5424, 0.4576, 0.5424, 0.4576, 0.4576, 0.5424, 0.4576, 0.5424, 0.5424, 0.4576, 0.5424, 0.4576, 0.4576, 0.5424, 0.4576, 0.5424, 0.5424, 0.4576, 0.5424, 0.4576, 0.4576, 0.5424, 0.4576, 0.5424, 0.5424, 0.4576, 0.5424, 0.4576, 0.4576, 0.5424, 0.4576, 0.5424, 0.5424, 0.4576, 0.5424, 0.4576, 0.4576, 0.5424, 0.4576, 0.5424, 0.5424, 0.4576, 0.5424, 0.4576, 0.4576, 0.5424, 0.4576, 0.5424, 0.5424, 0.4576, 0.5424, 0.5376, 0.3605, 0.7651, 0.3605, 0.7651, 0.653, 0.5376, 0.653, 0.3491, 0.3605, 0.1216, 0.3605, 0.1216, 0.653, 0.3491, 0.653, 0.7651, 0.3605, 0.5376, 0.3605, 0.5376, 0.653, 0.7651, 0.653, 0.5376, 0.3605, 0.3101, 0.3605, 0.3101, 0.653, 0.5376, 0.653, 0.6433, 0.3605, 0.8708, 0.3605, 0.8708, 0.653, 0.6433, 0.653, 0.3491, 0.3605, 0.5765, 0.3605, 0.5765, 0.653, 0.3491, 0.653, 0.3101, 0.3605, 0.5376, 0.3605, 0.5376, 0.653, 0.3101, 0.653, 0.5765, 0.3605, 0.3491, 0.3605, 0.3491, 0.653, 0.5765, 0.653, 0.5376, 0.371, 0.7651, 0.371, 0.7245, 0.415, 0.5376, 0.415, 0.3491, 0.371, 0.1216, 0.371, 0.1622, 0.415, 0.3491, 0.415, 0.7651, 0.371, 0.5376, 0.371, 0.5376, 0.415, 0.7245, 0.415, 0.5376, 0.371, 0.3101, 0.371, 0.3507, 0.415, 0.5376, 0.415, 0.6433, 0.371, 0.8708, 0.371, 0.8708, 0.415, 0.6839, 0.415, 0.3491, 0.371, 0.5765, 0.371, 0.5359, 0.415, 0.3491, 0.415, 0.3101, 0.371, 0.5376, 0.371, 0.5376, 0.415, 0.3507, 0.415, 0.5765, 0.371, 0.3491, 0.371, 0.3491, 0.415, 0.5359, 0.415, 0.577, -5.383, 0.7638, -5.383, 0.7638, -3.848, 0.577, -3.848, 0.3884, -5.383, 0.2016, -5.383, 0.2016, -3.848, 0.3884, -3.848, 0.7638, -5.383, 0.577, -5.383, 0.577, -3.848, 0.7638, -3.848, 0.577, -5.383, 0.3901, -5.383, 0.3901, -3.848, 0.577, -3.848, 0.7233, -5.383, 0.9102, -5.383, 0.9102, -3.848, 0.7233, -3.848, 0.3884, -5.383, 0.5753, -5.383, 0.5753, -3.848, 0.3884, -3.848, 0.3901, -5.383, 0.577, -5.383, 0.577, -3.848, 0.3901, -3.848, 0.5753, -5.383, 0.3884, -5.383, 0.3884, -3.848, 0.5753, -3.848, 0.4582, 0.5612, 0.5396, 0.6425, 0.6053, 0.4839, 0.4903, 0.4839, 0.9521, 0.5612, 0.8707, 0.6425, 1.029, 0.7083, 1.029, 0.5932, 0.9201, 0.4839, 0.805, 0.4839, 0.8707, 0.6425, 0.9521, 0.5612, 0.9521, 0.4066, 0.8707, 0.3252, 0.805, 0.4839, 0.9201, 0.4839, 1.029, 0.3746, 1.029, 0.2595, 0.8707, 0.3252, 0.9521, 0.4066, 0.4582, 0.4066, 0.5396, 0.3252, 0.381, 0.2595, 0.381, 0.3746, 0.4903, 0.4839, 0.6053, 0.4839, 0.5396, 0.3252, 0.4582, 0.4066, 1.029, 0.5932, 1.029, 0.7083, 1.188, 0.6425, 1.107, 0.5612, 0.9196, 0.7272, 0.9196, 0.7433, 0.7609, 0.7433, 0.7609, 0.7272, 0.8707, 0.7272, 0.8707, 0.7433, 1.029, 0.7433, 1.029, 0.7272, 0.7609, 0.7272, 0.7609, 0.7433, 0.9196, 0.7433, 0.9196, 0.7272, 0.6022, 0.7272, 0.6022, 0.7433, 0.7609, 0.7433, 0.7609, 0.7272, 1.029, 0.7272, 1.029, 0.7433, 0.8707, 0.7433, 0.8707, 0.7272, 0.5396, 0.7272, 0.5396, 0.7433, 0.381, 0.7433, 0.381, 0.7272, 0.7609, 0.7272, 0.7609, 0.7433, 0.6022, 0.7433, 0.6022, 0.7272, 1.029, 0.7272, 1.029, 0.7433, 1.188, 0.7433, 1.188, 0.7272, 1.029, 0.7083, 0.8707, 0.6425, 0.805, 0.4839, 0.8707, 0.3252, 1.029, 0.2595, 1.188, 0.3252, 1.254, 0.4839, 1.188, 0.6425, 0.1147, 0.2118, 0.1147, 0.1336, 0.1473, 0.1507, 0.1473, 0.2118, 0.1147, 0.2908, 0.1147, 0.3691, 0.1473, 0.352, 0.1473, 0.2908, 0.1147, 0.1336, 0.1147, 0.2118, 0.1473, 0.2118, 0.1473, 0.1507, 0.1147, 0.2118, 0.1147, 0.2901, 0.1473, 0.273, 0.1473, 0.2118, 0.1147, 0.1505, 0.1147, 0.07225, 0.1473, 0.07225, 0.1473, 0.1334, 0.1147, 0.2908, 0.1147, 0.2125, 0.1473, 0.2297, 0.1473, 0.2908, 0.1147, 0.2901, 0.1147, 0.2118, 0.1473, 0.2118, 0.1473, 0.273, 0.1147, 0.2125, 0.1147, 0.2908, 0.1473, 0.2908, 0.1473, 0.2297, 0.1473, 0.2118, 0.1473, 0.1507, 0.7708, 0.1661, 0.7708, 0.2118, 0.1473, 0.2908, 0.1473, 0.352, 0.7708, 0.3366, 0.7708, 0.2908, 0.1473, 0.1507, 0.1473, 0.2118, 0.7708, 0.2118, 0.7708, 0.1661, 0.1473, 0.2118, 0.1473, 0.273, 0.7708, 0.2576, 0.7708, 0.2118, 0.1473, 0.1334, 0.1473, 0.07225, 0.7708, 0.07225, 0.7708, 0.118, 0.1473, 0.2908, 0.1473, 0.2297, 0.7708, 0.2451, 0.7708, 0.2908, 0.1473, 0.273, 0.1473, 0.2118, 0.7708, 0.2118, 0.7708, 0.2576, 0.1473, 0.2297, 0.1473, 0.2908, 0.7708, 0.2908, 0.7708, 0.2451, 0.1736, 0.2908, 0.1579, 0.3366, 0.12, 0.3555, 0.08219, 0.3366, 0.06651, 0.2908, 0.08219, 0.2451, 0.12, 0.2262, 0.1579, 0.2451, 0.5892, 0.8524, 0.5892, 4.306, 0.4327, 4.306, 0.4327, 0.8524, 0.9354, 0.8524, 0.9354, 4.306, 0.8894, 4.306, 0.8894, 0.8524, 0.4327, 0.8524, 0.4327, 4.306, 0.5892, 4.306, 0.5892, 0.8524, 0.8894, 0.8524, 0.8894, 4.306, 0.9354, 4.306, 0.9354, 0.8524, 0.9354, 0.5892, 0.8894, 0.5892, 0.8894, 0.4327, 0.9354, 0.4327, 0.8894, 0.5892, 0.9354, 0.5892, 0.9354, 0.4327, 0.8894, 0.4327, 0.8056, 0.8018, 0.8056, 0.8547, 0.8436, 0.8547, 0.8436, 0.8018, 0.8056, 0.8018, 0.8436, 0.8018, 0.8436, 0.8547, 0.8056, 0.8547, 0.8436, 0.808, 0.8436, 0.2601, 0.8056, 0.2601, 0.8056, 0.808, 0.692, 0.808, 0.692, 0.2601, 0.5629, 0.2601, 0.5629, 0.808, 0.8056, 0.808, 0.8056, 0.2601, 0.8436, 0.2601, 0.8436, 0.808, 0.7657, 0.808, 0.7657, 0.2601, 0.8948, 0.2601, 0.8948, 0.808, 0.2778, 0.8015, 0.2778, 0.8544, 0.3158, 0.8544, 0.3158, 0.8015, 0.2778, 0.8015, 0.3158, 0.8015, 0.3158, 0.8544, 0.2778, 0.8544, 0.3158, 0.7956, 0.3158, 0.2477, 0.2778, 0.2477, 0.2778, 0.7956, 0.1936, 0.7956, 0.1936, 0.2477, 0.06459, 0.2477, 0.06459, 0.7956, 0.2778, 0.7956, 0.2778, 0.2477, 0.3158, 0.2477, 0.3158, 0.7956, 0.2674, 0.7956, 0.2674, 0.2477, 0.3965, 0.2477, 0.3965, 0.7956, 0.401, 0.1219, 0.3262, 0.1345, 1.293, 5.838, 1.368, 5.825, 0.6686, 0.07651, 0.7413, 0.06419, 1.708, 5.768, 1.635, 5.78, 0.7688, 0.8556, 0.8415, 0.8432, -0.1252, -4.86, -0.1979, -4.848, 0.9179, 0.7755, 0.7259, 0.6959, 0.6463, 0.5039, 0.7259, 0.3118, 0.9179, 0.2323, 1.11, 0.3118, 1.19, 0.5039, 1.11, 0.6959, 0.9179, 0.7755, 1.11, 0.6959, 1.19, 0.5039, 1.11, 0.3118, 0.9179, 0.2323, 0.7259, 0.3118, 0.6463, 0.5039, 0.7259, 0.6959, 0.5039, 0.1037, 0.5039, -0.002028, 0.6959, -0.002028, 0.6959, 0.1037, 0.9179, 0.1037, 0.9179, -0.002028, 0.7259, -0.002028, 0.7259, 0.1037, 0.6959, 0.1037, 0.6959, -0.002028, 0.5039, -0.002028, 0.5039, 0.1037, 0.5039, 0.1037, 0.5039, -0.002028, 0.3118, -0.002028, 0.3118, 0.1037, 0.7259, 0.1037, 0.7259, -0.002028, 0.9179, -0.002028, 0.9179, 0.1037, 0.9179, 0.1037, 0.9179, -0.002028, 1.11, -0.002028, 1.11, 0.1037, 0.3118, 0.1037, 0.3118, -0.002028, 0.5039, -0.002028, 0.5039, 0.1037, 0.11, 0.1037, 0.11, -0.002028, -0.08207, -0.002028, -0.08207, 0.1037, 0.5995, -0.002571, 0.7047, -0.0204, -0.1314, -4.954, -0.2366, -4.936, 0.7495, -0.02799, 0.6443, -0.01017, -0.1918, -4.943, -0.0866, -4.961, 0.2878, 0.05026, 0.396, 0.03192, -0.4401, -4.901, -0.5483, -4.883, 0.766, 0.9799, 0.8712, 0.9621, 0.8841, 0.8474, 0.779, 0.8652, 0.916, 0.9545, 0.8108, 0.9723, 0.8238, 0.8576, 0.929, 0.8398, 0.4543, 1.033, 0.5625, 1.014, 0.557, 0.9028, 0.4488, 0.9212, 0.7108, 0.463, 0.8234, 0.4888, 0.8498, 0.373, 0.7373, 0.3473, 0.8148, 0.3182, 0.9187, 0.2881, 0.9338, 0.3621, 0.8649, 0.3748, 0.7398, 0.3963, 0.8148, 0.3182, 0.8649, 0.3748, 0.8115, 0.4203, 0.8115, 0.4203, 0.8649, 0.3748, 0.8148, 0.3182, 0.7398, 0.3963, 0.3963, 0.8887, 0.3182, 0.8887, 0.3182, 0.9281, 0.3963, 0.9281, 0.9187, 0.2881, 1.024, 0.3139, 0.9998, 0.3856, 0.9338, 0.3621, 0.8649, 0.3748, 0.9338, 0.3621, 0.9187, 0.2881, 0.8148, 0.3182, 0.8148, 0.8887, 0.9187, 0.8887, 0.9187, 0.9281, 0.8148, 0.9281, 0.02383, 0.3139, 0.1019, 0.3889, 0.04527, 0.439, -0.0001717, 0.3856, 0.9338, 0.3621, 0.9998, 0.3856, 1.024, 0.3139, 0.9187, 0.2881, 0.9187, 0.8887, 1.024, 0.8887, 1.024, 0.9281, 0.9187, 0.9281, 0.1019, 0.3889, 0.132, 0.4928, 0.05795, 0.5079, 0.04527, 0.439, 0.9998, 0.3856, 1.045, 0.439, 1.102, 0.3889, 1.024, 0.3139, 0.02383, 0.8887, 0.1019, 0.8887, 0.1019, 0.9281, 0.02383, 0.9281, 0.04527, 0.439, 0.05795, 0.5079, 0.132, 0.4928, 0.1019, 0.3889, 0.3889, 0.8887, 0.4928, 0.8887, 0.4928, 0.9281, 0.3889, 0.9281, 0.8148, 0.3182, 0.9187, 0.2881, 0.9338, 0.3621, 0.8649, 0.3748, 0.7398, 0.3963, 0.8148, 0.3182, 0.8649, 0.3748, 0.8115, 0.4203, 0.8115, 0.4203, 0.8649, 0.3748, 0.8148, 0.3182, 0.7398, 0.3963, 0.3963, 0.1809, 0.3182, 0.1809, 0.3182, 0.2203, 0.3963, 0.2203, 0.9187, 0.2881, 1.024, 0.3139, 0.9998, 0.3856, 0.9338, 0.3621, 0.8649, 0.3748, 0.9338, 0.3621, 0.9187, 0.2881, 0.8148, 0.3182, 0.8148, 0.1809, 0.9187, 0.1809, 0.9187, 0.2203, 0.8148, 0.2203, 0.02383, 0.3139, 0.1019, 0.3889, 0.04527, 0.439, -0.0001717, 0.3856, 0.9338, 0.3621, 0.9998, 0.3856, 1.024, 0.3139, 0.9187, 0.2881, 0.9187, 0.1809, 1.024, 0.1809, 1.024, 0.2203, 0.9187, 0.2203, 0.1019, 0.3889, 0.132, 0.4928, 0.05795, 0.5079, 0.04527, 0.439, 0.9998, 0.3856, 1.045, 0.439, 1.102, 0.3889, 1.024, 0.3139, 0.02383, 0.1809, 0.1019, 0.1809, 0.1019, 0.2203, 0.02383, 0.2203, 0.04527, 0.439, 0.05795, 0.5079, 0.132, 0.4928, 0.1019, 0.3889, 0.3889, 0.1809, 0.4928, 0.1809, 0.4928, 0.2203, 0.3889, 0.2203, 0.8104, 0.2935, 0.9143, 0.2634, 0.9294, 0.3375, 0.8605, 0.3501, 0.7355, 0.3716, 0.8104, 0.2935, 0.8605, 0.3501, 0.8071, 0.3956, 0.8071, 0.3956, 0.8605, 0.3501, 0.8104, 0.2935, 0.7355, 0.3716, 0.3716, 0.5131, 0.2935, 0.5131, 0.2935, 0.5526, 0.3716, 0.5526, 0.9143, 0.2634, 1.019, 0.2893, 0.9954, 0.3609, 0.9294, 0.3375, 0.8605, 0.3501, 0.9294, 0.3375, 0.9143, 0.2634, 0.8104, 0.2935, 0.8104, 0.5131, 0.9143, 0.5131, 0.9143, 0.5526, 0.8104, 0.5526, 0.01943, 0.2893, 0.0975, 0.3642, 0.04088, 0.4143, -0.004566, 0.3609, 0.9294, 0.3375, 0.9954, 0.3609, 1.019, 0.2893, 0.9143, 0.2634, 0.9143, 0.5131, 1.019, 0.5131, 1.019, 0.5526, 0.9143, 0.5526, 0.0975, 0.3642, 0.1276, 0.4682, 0.05356, 0.4832, 0.04088, 0.4143, 0.9954, 0.3609, 1.041, 0.4143, 1.097, 0.3642, 1.019, 0.2893, 0.01943, 0.5131, 0.0975, 0.5131, 0.0975, 0.5526, 0.01943, 0.5526, 0.04088, 0.4143, 0.05356, 0.4832, 0.1276, 0.4682, 0.0975, 0.3642, 0.3642, 0.5131, 0.4682, 0.5131, 0.4682, 0.5526, 0.3642, 0.5526, 0.6889, 0.5392, 0.7187, 0.5392, 0.7187, 0.8091, 0.6889, 0.8091, 0.6704, 0.5392, 0.6889, 0.5392, 0.6889, 0.8091, 0.6704, 0.8091, 0.5217, 0.9975, 0.5032, 0.9965, 0.5154, 0.727, 0.5339, 0.728, 0.5514, 0.999, 0.5217, 0.9975, 0.5339, 0.728, 0.5637, 0.7295, 0.5699, 1.0, 0.5514, 0.999, 0.5637, 0.7295, 0.5822, 0.7305, 0.6396, 0.999, 0.6099, 0.9975, 0.6222, 0.728, 0.6519, 0.7295, 0.6582, 1.0, 0.6396, 0.999, 0.6519, 0.7295, 0.6704, 0.7305, 0.1399, 0.6055, 0.1525, 0.6337, 0.1332, 0.6508, 0.1121, 0.6035, 0.1525, 0.5767, 0.1399, 0.6055, 0.1121, 0.6035, 0.1332, 0.5552, 0.1808, 0.5689, 0.1525, 0.5767, 0.1332, 0.5552, 0.1807, 0.5422, 0.5637, 0.7295, 0.5339, 0.728, 0.525, 0.7021, 0.5749, 0.7047, 0.1808, 0.5876, 0.1808, 0.556, 0.196, 0.5422, 0.196, 0.5952, 0.6519, 0.7295, 0.6222, 0.728, 0.6132, 0.7021, 0.6631, 0.7047, 0.1525, 0.6337, 0.1808, 0.6401, 0.1807, 0.6614, 0.1332, 0.6508, 0.08098, 0.7036, 0.0311, 0.7036, 0.0311, 0.5422, 0.08098, 0.5422, 0.1121, 0.7036, 0.08098, 0.7036, 0.08098, 0.5422, 0.1121, 0.5422, 0.525, 0.7021, 0.494, 0.7005, 0.5013, 0.5392, 0.5324, 0.5408, 0.5749, 0.7047, 0.525, 0.7021, 0.5324, 0.5408, 0.5822, 0.5434, 0.6132, 0.7021, 0.5822, 0.7005, 0.5895, 0.5392, 0.6206, 0.5408, 0.6631, 0.7047, 0.6132, 0.7021, 0.6206, 0.5408, 0.6704, 0.5434, 0.0311, 0.7036, 0.0, 0.7036, 8.503e-08, 0.5422, 0.0311, 0.5422, 0.3948, 0.5125, 0.3377, 0.513, -0.3686, 0.3105, -0.1107, 0.3082, 0.4518, 0.512, 0.3948, 0.5125, -0.1107, 0.3082, 0.1473, 0.3059, 0.5089, 0.5115, 0.4518, 0.512, 0.1473, 0.3059, 0.4052, 0.3035, 0.5659, 0.511, 0.5089, 0.5115, 0.4052, 0.3035, 0.6631, 0.3012, 0.623, 0.5105, 0.5659, 0.511, 0.6631, 0.3012, 0.921, 0.2989, 0.68, 0.5099, 0.623, 0.5105, 0.921, 0.2989, 1.179, 0.2966, 0.7371, 0.5094, 0.68, 0.5099, 1.179, 0.2966, 1.437, 0.2943, 0.4725, 0.5935, 0.2634, 0.5956, 0.2674, 0.5741, 0.4766, 0.5719, 0.6816, 0.5913, 0.4725, 0.5935, 0.4766, 0.5719, 0.6857, 0.5697, 0.8907, 0.5891, 0.6816, 0.5913, 0.6857, 0.5697, 0.8948, 0.5675, 1.1, 0.5869, 0.8907, 0.5891, 0.8948, 0.5675, 1.104, 0.5654, -0.1549, 0.6, -0.364, 0.6022, -0.3599, 0.5806, -0.1508, 0.5785, 0.05423, 0.5978, -0.1549, 0.6, -0.1508, 0.5785, 0.0583, 0.5763, 0.2634, 0.5956, 0.05423, 0.5978, 0.0583, 0.5763, 0.2674, 0.5741, 1.161, 0.3056, 1.419, 0.309, 0.8986, 0.4517, 0.7882, 0.4502, 0.9031, 0.3022, 1.161, 0.3056, 0.7882, 0.4502, 0.6778, 0.4488, 0.6453, 0.2988, 0.9031, 0.3022, 0.6778, 0.4488, 0.5674, 0.4473, 0.3875, 0.2954, 0.6453, 0.2988, 0.5674, 0.4473, 0.457, 0.4459, 0.1297, 0.292, 0.3875, 0.2954, 0.457, 0.4459, 0.3466, 0.4444, -0.1281, 0.2885, 0.1297, 0.292, 0.3466, 0.4444, 0.2362, 0.443, -0.3859, 0.2851, -0.1281, 0.2885, 0.2362, 0.443, 0.1259, 0.4415, 0.4098, 0.639, 0.3869, 0.5312, 0.457, 0.4459, 0.5674, 0.4473, 0.6349, 0.5344, 0.6087, 0.6416, 0.5085, 0.6881, 0.1556, 0.3924, 0.1526, 0.3801, 0.1612, 0.3703, 0.1751, 0.3703, 0.1837, 0.3801, 0.1806, 0.3924, 0.1681, 0.3979, 0.3718, 0.6704, 0.3661, 0.6407, 0.7471, 0.6431, 0.7495, 0.6556, 0.3776, 0.7, 0.3718, 0.6704, 0.7495, 0.6556, 0.7519, 0.6681, 0.3833, 0.7297, 0.3776, 0.7, 0.7519, 0.6681, 0.7543, 0.6806, 0.389, 0.7593, 0.3833, 0.7297, 0.7543, 0.6806, 0.7567, 0.6931, 0.3546, 0.5815, 0.3489, 0.5518, 0.7398, 0.6055, 0.7422, 0.618, 0.3604, 0.6111, 0.3546, 0.5815, 0.7422, 0.618, 0.7446, 0.6306, 0.3661, 0.6407, 0.3604, 0.6111, 0.7446, 0.6306, 0.7471, 0.6431, 0.0, 0.0, 0.0, 0.0, 0.0, 0.0, 0.0, 0.0, 0.0, 0.0, 0.0, 0.0, 0.0, 0.0, 0.1362, 0.2354, 0.1658, 0.2483, 0.1954, 0.2354, 0.2028, 0.2062, 0.1824, 0.1828, 0.1495, 0.1828, 0.129, 0.2062, 0.6889, 0.5392, 0.7187, 0.5392, 0.7187, 0.8091, 0.6889, 0.8091, 0.6704, 0.5392, 0.6889, 0.5392, 0.6889, 0.8091, 0.6704, 0.8091, 0.5217, 0.9975, 0.5032, 0.9965, 0.5154, 0.727, 0.5339, 0.728, 0.5514, 0.999, 0.5217, 0.9975, 0.5339, 0.728, 0.5637, 0.7295, 0.5699, 1.0, 0.5514, 0.999, 0.5637, 0.7295, 0.5822, 0.7305, 0.6396, 0.999, 0.6099, 0.9975, 0.6222, 0.728, 0.6519, 0.7295, 0.6582, 1.0, 0.6396, 0.999, 0.6519, 0.7295, 0.6704, 0.7305, 0.1399, 0.6055, 0.1525, 0.6337, 0.1332, 0.6508, 0.1121, 0.6035, 0.1525, 0.5767, 0.1399, 0.6055, 0.1121, 0.6035, 0.1332, 0.5552, 0.1808, 0.5689, 0.1525, 0.5767, 0.1332, 0.5552, 0.1807, 0.5422, 0.5637, 0.7295, 0.5339, 0.728, 0.525, 0.7021, 0.5749, 0.7047, 0.1808, 0.5876, 0.1808, 0.556, 0.196, 0.5422, 0.196, 0.5952, 0.6519, 0.7295, 0.6222, 0.728, 0.6132, 0.7021, 0.6631, 0.7047, 0.1525, 0.6337, 0.1808, 0.6401, 0.1807, 0.6614, 0.1332, 0.6508, 0.08098, 0.7036, 0.0311, 0.7036, 0.0311, 0.5422, 0.08098, 0.5422, 0.1121, 0.7036, 0.08098, 0.7036, 0.08098, 0.5422, 0.1121, 0.5422, 0.525, 0.7021, 0.494, 0.7005, 0.5013, 0.5392, 0.5324, 0.5408, 0.5749, 0.7047, 0.525, 0.7021, 0.5324, 0.5408, 0.5822, 0.5434, 0.6132, 0.7021, 0.5822, 0.7005, 0.5895, 0.5392, 0.6206, 0.5408, 0.6631, 0.7047, 0.6132, 0.7021, 0.6206, 0.5408, 0.6704, 0.5434, 0.0311, 0.7036, 0.0, 0.7036, 8.503e-08, 0.5422, 0.0311, 0.5422, 0.3948, 0.5125, 0.3377, 0.513, -0.3686, 0.3105, -0.1107, 0.3082, 0.4518, 0.512, 0.3948, 0.5125, -0.1107, 0.3082, 0.1473, 0.3059, 0.5089, 0.5115, 0.4518, 0.512, 0.1473, 0.3059, 0.4052, 0.3035, 0.5659, 0.511, 0.5089, 0.5115, 0.4052, 0.3035, 0.6631, 0.3012, 0.623, 0.5105, 0.5659, 0.511, 0.6631, 0.3012, 0.921, 0.2989, 0.68, 0.5099, 0.623, 0.5105, 0.921, 0.2989, 1.179, 0.2966, 0.7371, 0.5094, 0.68, 0.5099, 1.179, 0.2966, 1.437, 0.2943, 0.4725, 0.5935, 0.2634, 0.5956, 0.2674, 0.5741, 0.4766, 0.5719, 0.6816, 0.5913, 0.4725, 0.5935, 0.4766, 0.5719, 0.6857, 0.5697, 0.8907, 0.5891, 0.6816, 0.5913, 0.6857, 0.5697, 0.8948, 0.5675, 1.1, 0.5869, 0.8907, 0.5891, 0.8948, 0.5675, 1.104, 0.5654, -0.1549, 0.6, -0.364, 0.6022, -0.3599, 0.5806, -0.1508, 0.5785, 0.05423, 0.5978, -0.1549, 0.6, -0.1508, 0.5785, 0.0583, 0.5763, 0.2634, 0.5956, 0.05423, 0.5978, 0.0583, 0.5763, 0.2674, 0.5741, 1.161, 0.3056, 1.419, 0.309, 0.8986, 0.4517, 0.7882, 0.4502, 0.9031, 0.3022, 1.161, 0.3056, 0.7882, 0.4502, 0.6778, 0.4488, 0.6453, 0.2988, 0.9031, 0.3022, 0.6778, 0.4488, 0.5674, 0.4473, 0.3875, 0.2954, 0.6453, 0.2988, 0.5674, 0.4473, 0.457, 0.4459, 0.1297, 0.292, 0.3875, 0.2954, 0.457, 0.4459, 0.3466, 0.4444, -0.1281, 0.2885, 0.1297, 0.292, 0.3466, 0.4444, 0.2362, 0.443, -0.3859, 0.2851, -0.1281, 0.2885, 0.2362, 0.443, 0.1259, 0.4415, 0.4098, 0.639, 0.3869, 0.5312, 0.457, 0.4459, 0.5674, 0.4473, 0.6349, 0.5344, 0.6087, 0.6416, 0.5085, 0.6881, 0.1556, 0.3924, 0.1526, 0.3801, 0.1612, 0.3703, 0.1751, 0.3703, 0.1837, 0.3801, 0.1806, 0.3924, 0.1681, 0.3979, 0.3718, 0.6704, 0.3661, 0.6407, 0.7471, 0.6431, 0.7495, 0.6556, 0.3776, 0.7, 0.3718, 0.6704, 0.7495, 0.6556, 0.7519, 0.6681, 0.3833, 0.7297, 0.3776, 0.7, 0.7519, 0.6681, 0.7543, 0.6806, 0.389, 0.7593, 0.3833, 0.7297, 0.7543, 0.6806, 0.7567, 0.6931, 0.3546, 0.5815, 0.3489, 0.5518, 0.7398, 0.6055, 0.7422, 0.618, 0.3604, 0.6111, 0.3546, 0.5815, 0.7422, 0.618, 0.7446, 0.6306, 0.3661, 0.6407, 0.3604, 0.6111, 0.7446, 0.6306, 0.7471, 0.6431, 0.0, 0.0, 0.0, 0.0, 0.0, 0.0, 0.0, 0.0, 0.0, 0.0, 0.0, 0.0, 0.0, 0.0, 0.1362, 0.2354, 0.1658, 0.2483, 0.1954, 0.2354, 0.2028, 0.2062, 0.1824, 0.1828, 0.1495, 0.1828, 0.129, 0.2062, 0.0, 0.0, 0.0, 0.0, 0.0, 0.0, 0.0, 0.0, 0.0, 0.0, 0.0, 0.0, 0.0, 0.0, 0.0, 0.0, 0.0, 0.0, 0.0, 0.0, 0.0, 0.0, 0.0, 0.0, 0.0, 0.0, 0.0, 0.0, 0.0, 0.0, 0.0, 0.0, 0.0, 0.0, 0.0, 0.0, 0.0, 0.0, 0.0, 0.0, 0.0, 0.0, 0.0, 0.0, 0.0, 0.0, 0.0, 0.0, 0.0, 0.0, 0.0, 0.0, 0.0, 0.0, 0.0, 0.0, 0.0, 0.0, 0.0, 0.0, 0.0, 0.0, 0.0, 0.0, 0.0, 0.0, 0.0, 0.0, 0.0, 0.0, 0.0, 0.0, 0.0, 0.0, 0.0, 0.0, 0.0, 0.0, 0.0, 0.0, 0.0, 0.0, 0.0, 0.0, 0.0, 0.0, 0.0, 0.0, 0.0, 0.0, 0.0, 0.0, 0.0, 0.0, 0.0, 0.0, 0.0, 0.0, 0.0, 0.0, 0.0, 0.0, 0.0, 0.0, 0.0, 0.0, 0.0, 0.0, 0.0, 0.0, 0.0, 0.0, 0.0, 0.0, 0.0, 0.0, 0.0, 0.0, 0.0, 0.0, 0.0, 0.0, 0.0, 0.0, 0.0, 0.0, 0.0, 0.0, 0.0, 0.0, 0.0, 0.0, 0.0, 0.0, 0.0, 0.0, 0.0, 0.0, 0.0, 0.0, 0.0, 0.0, 0.0, 0.0, 0.0, 0.0, 0.0, 0.0, 0.0, 0.0, 0.0, 0.0, 0.0, 0.0, 0.0, 0.0, 0.0, 0.0, 0.0, 0.0, 0.0, 0.0, 0.0, 0.0, 0.0, 0.0, 0.0, 0.0, 0.0, 0.0, 0.0, 0.0, 0.0, 0.0, 0.0, 0.0, 0.0, 0.0, 0.0, 0.0, 0.0, 0.0, 0.0, 0.0, 0.0, 0.0, 0.0, 0.0, 0.0, 0.0, 0.0, 0.0, 0.0, 0.0, 0.0, 0.0, 0.0, 0.0, 0.0, 0.0, 0.0, 0.0, 0.0, 0.0, 0.0, 0.0, 0.0, 0.0, 0.0, 0.0, 0.0, 0.0, 0.0, 0.0, 0.0, 0.0, 0.0, 0.0, 0.0, 0.0, 0.0, 0.0, 0.0, 0.0, 0.0, 0.0, 0.0, 0.0, 0.0, 0.0, 0.0, 0.0, 0.0, 0.0, 0.0, 0.0, 0.0, 0.0, 0.0, 0.0, 0.0, 0.0, 0.0, 0.0, 0.0, 0.0, 0.0, 0.0, 0.0, 0.0, 0.0, 0.0, 0.0, 0.0, 0.0, 0.0, 0.0, 0.0, 0.0, 0.0, 0.0, 0.0, 0.0, 0.0, 0.0, 0.0, 0.0, 0.0, 0.0, 0.0, 0.0, 0.0, 0.0, 0.0, 0.0, 0.0, 0.0, 0.0, 0.0, 0.0, 0.0, 0.0, 0.0, 0.0, 0.0, 0.0, 0.0, 0.0, 0.0, 0.0, 0.0, 0.0, 0.0, 0.0, 0.0, 0.0, 0.0, 0.0, 0.0, 0.0, 0.0, 0.0, 0.0, 0.0, 0.0, 0.0, 0.0, 0.0, 0.0, 0.0, 0.0, 0.0, 0.0, 0.0, 0.0, 0.0, 0.0, 0.0, 0.0, 0.0, 0.0, 0.0, 0.0, 0.0, 0.0, 0.0, 0.0, 0.0, 0.0, 0.0, 0.0, 0.0, 0.0, 0.0, 0.0, 0.0, 0.0, 0.0, 0.0, 0.0, 0.0, 0.0, 0.0, 0.0, 0.0, 0.0, 0.0, 0.0, 0.0, 0.0, 0.0, 0.0, 0.0, 0.0, 0.0, 0.0, 0.0, 0.0, 0.0, 0.0, 0.0, 0.0, 0.0, 0.0, 0.0, 0.0, 0.0, 0.0, 0.0, 0.0, 0.0, 0.0, 0.0, 0.0, 0.0, 0.0, 0.0, 0.0, 0.0, 0.0, 0.0, 0.0, 0.0, 0.0, 0.0, 0.0, 0.0, 0.0, 0.0, 0.0, 0.0, 0.0, 0.0, 0.0, 0.0, 0.0, 0.0, 0.0, 0.0, 0.0, 0.0, 0.0, 0.0, 0.0, 0.0, 0.0, 0.0, 0.0, 0.0, 0.0, 0.0, 0.0, 0.0, 0.0, 0.0, 0.0, 0.0, 0.0, 0.0, 0.0, 0.0, 0.0, 0.0, 0.0, 0.0, 0.0, 0.0, 0.0, 0.0, 0.0, 0.0, 0.0, 0.0, 0.0, 0.0, 0.0, 0.0, 0.0, 0.0, 0.0, 0.0, 0.0, 0.0, 0.0, 0.0, 0.0, 0.0, 0.0, 0.0, 0.0, 0.0, 0.0, 0.0, 0.0, 0.0, 0.0, 0.0, 0.0, 0.0, 0.0, 0.0, 0.0, 0.0, 0.0, 0.0, 0.0, 0.0, 0.0, 0.0, 0.0, 0.0, 0.0, 0.0, 0.0, 0.0, 0.0, 0.0, 0.0, 0.0, 0.0, 0.0, 0.0, 0.0, 0.0, 0.0, 0.0, 0.0, 0.0, 0.0, 0.0, 0.0, 0.0, 0.0, 0.0, 0.0, 0.0, 0.0, 0.0, 0.0, 0.0, 0.0, 0.0, 0.0, 0.0, 0.0, 0.0, 0.0, 0.0, 0.0, 0.0, 0.0, 0.0])
me_cylinder_011.materials.append(mat_metal_pipe_1)
me_cylinder_011.materials.append(mat_brickwall)
me_cylinder_011.materials.append(mat_metal_plates)
me_cylinder_011.materials.append(mat_concrete)
me_cylinder_011.materials.append(mat_metal_orange)
me_cylinder_011.materials.append(mat_dirty_metal)
me_cylinder_011.materials.append(mat_metal2)
me_cylinder_011.materials.append(mat_scratchy_metal)
me_cylinder_011.materials.append(mat_container_1)
me_cylinder_011.materials.append(mat_brushed_metal_1)
me_cylinder_011.materials.append(mat_brushed_metal_2)
me_cylinder_011.materials.append(mat_thing_2)
me_cylinder_011.use_remesh_preserve_volume = False
me_cylinder_011.use_remesh_preserve_attributes = False
me_cylinder_011.use_mirror_vertex_groups = False
me_cylinder_011.update()

# ---- objects
ob_weatherbox = bpy.data.objects.new('weatherBox', me_cylinder_003)
ob_empty = bpy.data.objects.new('Empty', None)
ob_windgauge = bpy.data.objects.new('windGauge', me_cylinder_002)
ob_weatherpole = bpy.data.objects.new('weatherPole', me_cylinder_011)

# ---- transforms, parenting, visibility, modifiers, constraints
ob_weatherbox.location = (-5.582e-10, -2.847e-08, 0.8919)
ob_weatherbox.scale = (0.2167, 0.2167, 0.1478)
ob_weatherbox.lineart.crease_threshold = 0.0
_m = ob_weatherbox.modifiers.new('Bevel', 'BEVEL')
_m.limit_method = 'WEIGHT'
_m.use_clamp_overlap = False
_m.spread = 0.0
ob_empty.location = (0.2327, -1.094e-08, 2.634)
ob_empty.rotation_euler = (0.0, -0.0, -2.097)
ob_empty.empty_image_offset = (0.0, 0.0)
ob_empty.lineart.crease_threshold = 0.0
ob_windgauge.location = (0.2327, -3.353e-08, 2.634)
ob_windgauge.lineart.crease_threshold = 0.0
ob_weatherpole.location = (0.0, 0.0, 0.0)
ob_weatherpole.scale = (0.1478, 0.1478, 0.1478)
ob_weatherpole.lineart.crease_threshold = 0.0
_m = ob_weatherpole.modifiers.new('Bevel', 'BEVEL')
_m.limit_method = 'WEIGHT'
_m.use_clamp_overlap = False
_m.spread = 0.0

# ---- collection membership
col_collection_1.objects.link(ob_weatherbox)
col_collection_1.objects.link(ob_empty)
col_collection_1.objects.link(ob_windgauge)
col_collection_1.objects.link(ob_weatherpole)

# ---- scene / render settings (as saved in the file)
scene.frame_start = 1; scene.frame_end = 250; scene.frame_set(1)
scene.render.engine = 'BLENDER_EEVEE_NEXT'
scene.render.resolution_percentage = 50
scene.render.dither_intensity = 0.0
scene.cycles.use_denoising = False
scene.cycles.samples = 10
scene.cycles.sampling_pattern = 'TABULATED_SOBOL'
scene.cycles.light_sampling_threshold = 0.0
scene.cycles.use_adaptive_sampling = False
scene.cycles.use_light_tree = False
scene.cycles.blur_glossy = 0.0
scene.cycles.pixel_filter_type = 'GAUSSIAN'
scene.cycles.sample_clamp_indirect = 0.0
scene.view_settings.view_transform = 'Standard'
bpy.context.view_layer.update()

# ---- added for rendering (the .blend has no active camera and no usable light): camera, sun
cam_auto = bpy.data.cameras.new('AutoCamera')
cam_auto.lens = 50.0
cam_auto.sensor_width = 36.0
cam_auto.clip_end = 1000.0
ob_auto_camera = bpy.data.objects.new('AutoCamera', cam_auto)
scene.collection.objects.link(ob_auto_camera)
ob_auto_camera.location = (5.08792, -6.10641, 6.29019)
ob_auto_camera.rotation_euler = (1.09748, -7.21219e-08, 0.694738)
scene.camera = ob_auto_camera
light_auto_sun = bpy.data.lights.new('AutoSun', 'SUN')
light_auto_sun.energy = 3.0
light_auto_sun.angle = 0.0523599
ob_auto_sun = bpy.data.objects.new('AutoSun', light_auto_sun)
scene.collection.objects.link(ob_auto_sun)
ob_auto_sun.rotation_euler = (0.872665, 0.174533, 0.523599)
bpy.context.view_layer.update()
